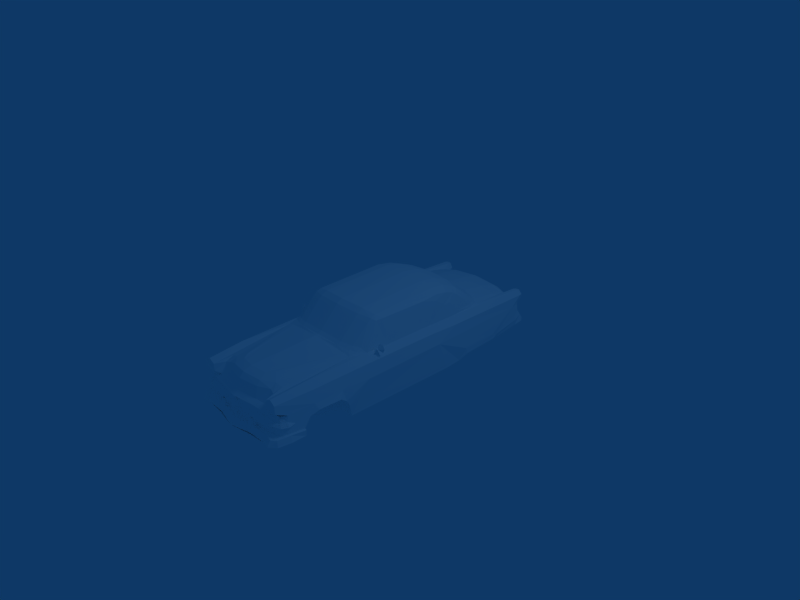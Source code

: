 # Source: 53-ford.blend  (saved by Blender 2.48.1; exported with 4.5.12 LTS)
import bpy
from mathutils import Matrix  # noqa: F401  (used for matrix-valued properties, if any)

bpy.ops.wm.read_factory_settings(use_empty=True)
scene = bpy.context.scene
scene.name = 'Scene'

# ---- collections
col_collection_1 = bpy.data.collections.new('Collection 1'); scene.collection.children.link(col_collection_1)

# ---- materials (node trees are filled in below, after node groups)
mat_material_1 = bpy.data.materials.new('Material#1')
mat_material_1.alpha_threshold = 0.0
mat_material_1.diffuse_color = (1.0, 1.0, 1.0, 1.0)
mat_material_1.roughness = 0.5
mat_material_1.line_color = (0.0, 0.0, 0.0, 1.0)

# ---- material node trees

# ---- world
world_world = bpy.data.worlds.new('World'); scene.world = world_world
world_world.color = (0.05656, 0.2208, 0.4)
world_world.use_sun_shadow = False
world_world.sun_shadow_jitter_overblur = 0.0
world_world.cycles.sampling_method = 'MANUAL'
world_world.cycles.sample_map_resolution = 256

# ---- cameras
cam_camera = bpy.data.cameras.new('Camera')
cam_camera.passepartout_alpha = 0.2
cam_camera.clip_end = 100.0
cam_camera.lens = 35.0
cam_camera.ortho_scale = 7.314
cam_camera.show_passepartout = False
cam_camera.show_safe_areas = True
cam_camera.dof.focus_distance = 0.0
cam_camera.dof.aperture_fstop = 128.0

# ---- lights
light_spot = bpy.data.lights.new('Spot', 'POINT')
light_spot.transmission_factor = 0.0
light_spot.cutoff_distance = 30.0
light_spot.energy = 100.0
light_spot.shadow_buffer_clip_start = 1.001
light_spot.shadow_soft_size = 1.0
light_spot.shadow_maximum_resolution = 0.006
light_spot.use_absolute_resolution = True
light_spot.cycles.use_multiple_importance_sampling = False

# ---- meshes
me_body_prm0_material_1 = bpy.data.meshes.new('body.prm0_Material#1')
me_body_prm0_material_1.from_pydata([(0.1308, 1.32, -0.6098), (0.06912, 1.329, -0.688), (0.03623, 1.146, -0.6099), (0.1308, 1.32, -0.6098), (0.03623, 1.146, -0.5863), (0.1308, 1.32, -0.5863), (0.1308, 1.32, -0.5863), (0.06912, 1.389, -0.6277), (0.1308, 1.32, -0.6098), (0.06912, 1.389, -0.5863), (-0.03939, 1.146, -0.6099), (-0.07229, 1.329, -0.688), (-0.03939, 1.146, -0.5863), (-0.07229, 1.389, -0.6277), (-0.07229, 1.389, -0.5863), (-0.07229, 1.329, -0.688), (0.06912, 1.329, -0.688), (-0.134, 1.32, -0.6098), (-0.134, 1.32, -0.5863), (-0.134, 1.32, -0.6098), (-0.134, 1.32, -0.5863), (-0.134, 1.32, -0.6098), (0.7384, -0.4489, 0.176), (0.6337, -0.559, 0.5309), (0.6457, -0.4392, 0.5336), (0.7229, -0.8147, 0.1865), (0.6337, -0.559, 0.5309), (0.579, -0.6509, 0.5163), (0.5806, -0.5983, 0.5619), (0.6337, -0.559, 0.5309), (0.7229, -0.8147, 0.1865), (0.6479, -0.8495, 0.2458), (0.3859, -0.6629, 0.5874), (0.3853, -0.7147, 0.5412), (4.61e-07, -0.6995, 0.6109), (3.653e-07, -0.7409, 0.5697), (0.6479, -0.8495, 0.2458), (0.5551, -0.9143, 0.2609), (0.579, -0.6509, 0.5163), (0.5551, -0.9143, 0.2609), (0.3853, -0.7147, 0.5412), (0.3828, -0.9696, 0.2798), (0.3853, -0.7147, 0.5412), (0.3828, -0.9696, 0.2798), (3.653e-07, -0.7409, 0.5697), (3.092e-07, -0.9939, 0.3049), (3.653e-07, -0.7409, 0.5697), (0.6518, -0.9232, 0.2096), (0.5551, -0.9143, 0.2609), (0.5551, -0.9739, 0.2254), (0.3828, -0.9696, 0.2798), (0.3834, -1.022, 0.2463), (4.506e-08, -1.049, 0.2727), (3.092e-07, -0.9939, 0.3049), (-0.6337, -0.559, 0.5309), (-0.7384, -0.4489, 0.176), (-0.6457, -0.4392, 0.5336), (-0.7229, -0.8147, 0.1865), (-0.7384, -0.4489, 0.176), (-0.6337, -0.559, 0.5309), (-0.5806, -0.5983, 0.5619), (-0.579, -0.6509, 0.5163), (-0.7229, -0.8147, 0.1865), (-0.6479, -0.8495, 0.2458), (-0.3859, -0.6629, 0.5874), (-0.3853, -0.7147, 0.5412), (-0.579, -0.6509, 0.5163), (-0.5551, -0.9143, 0.2609), (-0.6479, -0.8495, 0.2458), (-0.3853, -0.7147, 0.5412), (-0.579, -0.6509, 0.5163), (-0.3828, -0.9696, 0.2798), (-0.5551, -0.9143, 0.2609), (3.653e-07, -0.7409, 0.5697), (-0.3853, -0.7147, 0.5412), (-0.3828, -0.9696, 0.2798), (-0.6518, -0.9232, 0.2096), (-0.5551, -0.9143, 0.2609), (-0.5551, -0.9739, 0.2254), (-0.3828, -0.9696, 0.2798), (-0.3834, -1.022, 0.2463), (0.08923, -0.7253, 0.458), (-0.08914, -0.7253, 0.5059), (-0.08914, -0.7253, 0.458), (0.08923, -0.7253, 0.5059), (0.00705, -0.7253, 0.5026), (-0.006595, -0.7253, 0.5803), (-0.006595, -0.7253, 0.5026), (0.00705, -0.7253, 0.5803), (-0.006595, -0.7253, 0.5803), (0.359, 1.49, 0.1867), (2.672e-06, 1.858, 0.1753), (0.3734, 1.844, 0.1512), (2.011e-06, 1.503, 0.2099), (0.6045, 1.834, 0.104), (0.6187, 1.416, 0.1513), (3.031e-06, 2.116, 0.1237), (0.4022, 2.104, 0.09181), (0.5975, 2.083, 0.04576), (3.031e-06, 2.116, 0.1237), (0.4142, 2.188, 0.03731), (0.4022, 2.104, 0.09181), (2.924e-06, 2.204, 0.06902), (0.5969, 2.164, -0.01496), (0.5975, 2.083, 0.04576), (0.4248, 2.259, -0.1766), (2.96e-06, 2.287, -0.1745), (0.6125, 2.194, -0.1563), (2.769e-06, 2.322, -0.353), (0.4509, 2.302, -0.3527), (0.4584, 2.356, -0.3722), (0.6192, 2.269, -0.3331), (0.5605, 2.338, -0.3726), (0.7227, 2.372, -0.3681), (0.6125, 2.194, -0.1563), (0.6406, 2.19, -0.09002), (0.5969, 2.164, -0.01496), (0.6581, 1.864, 0.08069), (0.6442, 2.102, 0.0413), (0.7067, 1.328, 0.1438), (0.6931, 2.242, 0.07891), (0.7655, 2.24, 0.08366), (0.7354, 1.209, 0.1471), (0.6475, 2.242, -0.01489), (0.7529, 0.8073, 0.1552), (0.8359, 2.067, -0.1314), (0.8282, 2.242, 0.01267), (0.7979, 2.229, -0.09835), (0.8436, 0.7655, 0.05341), (0.8702, 0.4132, -0.1181), (0.8277, 2.157, -0.3938), (0.7843, 2.263, -0.2864), (0.7863, 2.316, -0.3674), (0.8254, 2.126, -0.3083), (0.7127, 2.315, -0.2829), (0.7227, 2.372, -0.3681), (0.7168, 2.261, -0.1585), (0.7933, 2.226, -0.1574), (0.8314, 1.708, -0.4694), (0.8511, 1.6, -0.4145), (0.7908, 1.739, -0.5554), (0.7999, 2.196, -0.5008), (0.6192, 2.269, -0.3331), (0.6125, 2.194, -0.1563), (0.8353, 0.3063, 0.0731), (0.7384, -0.4489, 0.176), (0.7483, 0.2955, 0.1703), (0.8278, -0.8914, 0.09219), (0.8616, -0.8969, -0.117), (0.7818, -1.159, -0.6129), (0.8241, 0.6129, -0.6134), (0.8548, -1.346, -0.103), (0.7084, -1.8, 0.1757), (0.8095, -1.772, 0.08456), (0.8449, -1.782, -0.09644), (0.8684, -1.298, -0.2768), (0.8862, -1.396, -0.1978), (0.8487, -1.234, -0.3864), (0.8701, -1.74, -0.1957), (0.8455, -1.865, -0.2491), (0.813, -2.069, -0.265), (0.7985, -2.158, -0.1194), (0.7966, -2.18, -0.2068), (0.8478, -2.18, -0.2582), (0.7966, -2.18, -0.2068), (0.813, -2.069, -0.265), (0.7907, -2.179, -0.3068), (0.7694, -2.326, -0.0393), (0.7341, -2.24, -0.1257), (0.7985, -2.158, -0.1194), (0.7341, -2.24, -0.1257), (0.7694, -2.326, -0.0393), (0.6476, -1.052, 0.1822), (0.6518, -0.9232, 0.2096), (0.7229, -0.8147, 0.1865), (0.7084, -1.8, 0.1757), (0.5943, -2.326, 0.08592), (0.5308, -2.175, 0.08278), (0.5511, -2.044, 0.1253), (-1.084e-06, -2.349, -0.02516), (0.3146, -2.366, -0.0883), (-9.406e-07, -2.425, -0.07802), (0.3092, -2.289, -0.04502), (0.5155, -2.254, -0.06066), (0.6486, -2.303, -0.1321), (0.5937, -2.326, -0.01777), (0.5155, -2.254, -0.06066), (0.6487, -2.288, -0.2016), (0.3118, -2.341, -0.1785), (0.7679, -2.255, -0.3074), (0.8108, -2.286, -0.2484), (0.732, -2.458, -0.4777), (0.8016, -2.352, -0.3968), (0.821, -2.363, -0.4886), (0.7332, -2.408, -0.3946), (0.8312, -2.17, -0.3951), (0.8565, -2.17, -0.4881), (0.754, -2.273, -0.3869), (0.8072, -2.169, -0.3845), (0.7696, -2.262, -0.2057), (0.8557, -1.956, -0.4892), (0.8682, -1.956, -0.3998), (0.8421, -1.955, -0.3842), (0.8421, -1.955, -0.3842), (0.8072, -2.169, -0.3845), (0.7529, 0.8073, 0.1552), (0.7655, 2.24, 0.08366), (0.4872, 2.433, -0.4885), (0.5307, 2.431, -0.2604), (0.4895, 2.431, -0.2611), (0.5311, 2.435, -0.4881), (3.388e-06, 2.46, -0.3652), (0.6931, 2.242, 0.07891), (0.7615, 2.296, 0.07006), (0.7655, 2.24, 0.08366), (0.7004, 2.296, 0.06494), (0.817, 2.296, 0.009503), (0.8282, 2.242, 0.01267), (0.7889, 2.296, -0.07469), (0.7979, 2.229, -0.09835), (0.7013, 2.296, -0.07678), (0.7052, 2.242, -0.1062), (0.6605, 2.296, -0.01319), (0.6475, 2.242, -0.01489), (0.7052, 2.242, -0.1062), (0.6406, 2.19, -0.09002), (0.7907, -2.179, -0.3068), (0.6717, -2.298, -0.09011), (0.7341, -2.24, -0.1257), (0.7083, -2.272, -0.141), (0.6717, -2.298, -0.09011), (0.6717, -2.298, -0.09011), (0.6873, -2.326, 0.1336), (0.7686, -2.326, 0.07795), (0.5943, -2.326, 0.08592), (0.5937, -2.326, -0.01777), (0.7694, -2.326, -0.0393), (0.2752, -2.401, -0.3853), (-8.568e-07, -2.362, -0.3832), (0.2757, -2.356, -0.3829), (-1.011e-06, -2.465, -0.3922), (0.2972, -2.411, -0.267), (0.2936, -2.451, -0.4749), (0.3564, -2.4, -0.3873), (0.3393, -2.442, -0.4745), (0.3383, -2.411, -0.2662), (0.3587, -2.338, -0.3833), (0.6504, -2.317, -0.3801), (0.636, -2.385, -0.3901), (-8.927e-07, -2.513, -0.4821), (0.6359, -2.43, -0.4761), (0.3383, -2.383, -0.2777), (0.3383, -2.411, -0.2662), (0.2972, -2.383, -0.2784), (0.3383, -2.383, -0.2777), (0.2972, -2.411, -0.267), (0.2972, -2.383, -0.2784), (0.2972, -2.383, -0.2784), (0.7686, -2.326, 0.07795), (0.6873, -2.326, 0.1336), (0.6873, -2.326, 0.1336), (0.6475, 2.242, -0.01489), (-8.393e-07, -2.363, -0.2945), (0.6504, -2.317, -0.2916), (0.6487, -2.371, -0.2297), (0.3118, -2.403, -0.2254), (0.05284, -2.364, -0.1322), (0.08065, -2.365, -0.2158), (0.03529, -2.363, -0.2624), (0.06692, -2.363, -0.1727), (0.03444, -2.43, -0.1528), (0.05238, -2.43, -0.2145), (-1.118e-06, -2.467, -0.2061), (-8.983e-07, -2.43, -0.2719), (-0.359, 1.49, 0.1867), (-0.3734, 1.844, 0.1512), (-0.6045, 1.834, 0.104), (-0.6187, 1.416, 0.1513), (-0.4022, 2.104, 0.09181), (-0.5975, 2.083, 0.04576), (-0.4142, 2.188, 0.03731), (-0.4022, 2.104, 0.09181), (-0.5969, 2.164, -0.01496), (-0.5975, 2.083, 0.04576), (-0.4248, 2.259, -0.1766), (-0.6125, 2.194, -0.1563), (-0.4509, 2.302, -0.3527), (-0.6191, 2.269, -0.3331), (-0.4584, 2.356, -0.3722), (-0.5605, 2.338, -0.3726), (-0.7227, 2.372, -0.3681), (-0.5969, 2.164, -0.01496), (-0.6406, 2.19, -0.09002), (-0.6125, 2.194, -0.1563), (-0.6581, 1.864, 0.08069), (-0.6441, 2.102, 0.0413), (-0.7067, 1.328, 0.1438), (-0.693, 2.242, 0.07891), (-0.7655, 2.24, 0.08366), (-0.7354, 1.209, 0.1471), (-0.6475, 2.242, -0.01489), (-0.7529, 0.8073, 0.1552), (-0.7979, 2.229, -0.09835), (-0.8282, 2.242, 0.01267), (-0.8359, 2.067, -0.1314), (-0.8436, 0.7655, 0.05341), (-0.8702, 0.4132, -0.1181), (-0.7843, 2.263, -0.2864), (-0.8277, 2.157, -0.3938), (-0.7863, 2.316, -0.3674), (-0.8254, 2.126, -0.3083), (-0.7127, 2.315, -0.2829), (-0.7227, 2.372, -0.3681), (-0.7168, 2.261, -0.1585), (-0.7933, 2.226, -0.1574), (-0.8314, 1.708, -0.4694), (-0.8511, 1.6, -0.4145), (-0.7908, 1.739, -0.5554), (-0.7999, 2.196, -0.5008), (-0.8353, 0.3063, 0.0731), (-0.6191, 2.269, -0.3331), (-0.6125, 2.194, -0.1563), (-0.7384, -0.4489, 0.176), (-0.7483, 0.2955, 0.1703), (-0.8278, -0.8913, 0.09219), (-0.8616, -0.8969, -0.117), (-0.7818, -1.159, -0.6129), (-0.8241, 0.6129, -0.6134), (-0.8548, -1.346, -0.103), (-0.7084, -1.8, 0.1757), (-0.8095, -1.772, 0.08456), (-0.8449, -1.782, -0.09644), (-0.8684, -1.298, -0.2768), (-0.8862, -1.396, -0.1978), (-0.8487, -1.234, -0.3864), (-0.8701, -1.74, -0.1957), (-0.8455, -1.865, -0.2491), (-0.813, -2.069, -0.265), (-0.7985, -2.158, -0.1194), (-0.7966, -2.18, -0.2068), (-0.813, -2.069, -0.265), (-0.7966, -2.18, -0.2068), (-0.8478, -2.18, -0.2582), (-0.7907, -2.179, -0.3068), (-0.7985, -2.158, -0.1194), (-0.7341, -2.24, -0.1257), (-0.7694, -2.326, -0.0393), (-0.7694, -2.326, -0.0393), (-0.7341, -2.24, -0.1257), (-0.7229, -0.8147, 0.1865), (-0.6518, -0.9232, 0.2096), (-0.6476, -1.052, 0.1822), (-0.7084, -1.8, 0.1757), (-0.5943, -2.326, 0.08592), (-0.5511, -2.044, 0.1253), (-0.5308, -2.175, 0.08278), (-0.3146, -2.366, -0.0883), (-0.3092, -2.289, -0.04502), (-0.5155, -2.254, -0.06066), (-0.6486, -2.303, -0.1321), (-0.5155, -2.254, -0.06066), (-0.5937, -2.326, -0.01777), (-0.6487, -2.288, -0.2016), (-0.3118, -2.341, -0.1785), (-0.7679, -2.255, -0.3074), (-0.8108, -2.286, -0.2484), (-0.732, -2.458, -0.4777), (-0.8016, -2.352, -0.3968), (-0.7332, -2.408, -0.3946), (-0.821, -2.363, -0.4886), (-0.8312, -2.17, -0.3951), (-0.8565, -2.17, -0.4881), (-0.754, -2.273, -0.3869), (-0.8072, -2.169, -0.3845), (-0.7696, -2.262, -0.2057), (-0.8557, -1.956, -0.4892), (-0.8682, -1.956, -0.3998), (-0.8421, -1.955, -0.3842), (-0.8421, -1.955, -0.3842), (-0.8072, -2.169, -0.3845), (-0.7529, 0.8073, 0.1552), (-0.7655, 2.24, 0.08366), (-0.4872, 2.433, -0.4885), (-0.5307, 2.431, -0.2604), (-0.5311, 2.435, -0.4881), (-0.4895, 2.431, -0.2611), (-0.693, 2.242, 0.07891), (-0.7615, 2.296, 0.07006), (-0.7003, 2.296, 0.06494), (-0.7655, 2.24, 0.08366), (-0.817, 2.296, 0.009503), (-0.8282, 2.242, 0.01267), (-0.7889, 2.296, -0.07469), (-0.7979, 2.229, -0.09835), (-0.7013, 2.296, -0.07678), (-0.7052, 2.242, -0.1062), (-0.6605, 2.296, -0.01319), (-0.6475, 2.242, -0.01489), (-0.7052, 2.242, -0.1062), (-0.6406, 2.19, -0.09002), (-0.7907, -2.179, -0.3068), (-0.6717, -2.298, -0.09011), (-0.7341, -2.24, -0.1257), (-0.7083, -2.272, -0.141), (-0.6717, -2.298, -0.09011), (-0.6717, -2.298, -0.09011), (-0.5943, -2.326, 0.08592), (-0.7686, -2.326, 0.07795), (-0.6873, -2.326, 0.1336), (-0.5937, -2.326, -0.01777), (-0.7694, -2.326, -0.0393), (-0.2752, -2.401, -0.3853), (-0.2757, -2.356, -0.3829), (-0.2936, -2.451, -0.4749), (-0.2972, -2.411, -0.267), (-0.3383, -2.411, -0.2662), (-0.3393, -2.442, -0.4745), (-0.3564, -2.4, -0.3873), (-0.3587, -2.338, -0.3833), (-0.6504, -2.317, -0.3801), (-0.636, -2.385, -0.3901), (-0.6359, -2.43, -0.4761), (-0.3383, -2.383, -0.2777), (-0.3383, -2.411, -0.2662), (-0.2972, -2.383, -0.2784), (-0.2972, -2.411, -0.267), (-0.3383, -2.383, -0.2777), (-0.2972, -2.383, -0.2784), (-0.2972, -2.383, -0.2784), (-0.6873, -2.326, 0.1336), (-0.7686, -2.326, 0.07795), (-0.6873, -2.326, 0.1336), (-0.6475, 2.242, -0.01489), (-0.6504, -2.317, -0.2916), (-0.6487, -2.371, -0.2297), (-0.3118, -2.403, -0.2254), (-0.05284, -2.364, -0.1322), (-0.08065, -2.365, -0.2159), (-0.03529, -2.363, -0.2624), (-0.06692, -2.363, -0.1727), (-0.05238, -2.43, -0.2145), (-0.03444, -2.43, -0.1528), (-0.5576, -1.159, -0.6129), (0.5576, -1.956, -0.4892), (0.5576, -1.159, -0.6129), (-0.5576, -1.956, -0.4892), (0.5576, 0.9073, -0.6141), (-0.5576, 1.739, -0.5554), (-0.5576, 0.9073, -0.6141), (0.5576, 1.739, -0.5554), (0.7818, -1.159, -0.6129), (0.8042, 0.9073, -0.6141), (-0.8042, 0.9073, -0.6141), (-0.7818, -1.159, -0.6129), (-8.927e-07, -2.513, -0.4821), (0.6359, -2.43, -0.4761), (-0.6359, -2.43, -0.4761), (0.821, -2.363, -0.4886), (0.8565, -2.17, -0.4881), (0.8557, -1.956, -0.4892), (-0.821, -2.363, -0.4886), (-0.8565, -2.17, -0.4881), (-0.8557, -1.956, -0.4892), (0.732, -2.458, -0.4777), (-0.732, -2.458, -0.4777), (2.987e-06, 2.513, -0.4884), (-0.4872, 2.433, -0.4885), (0.4872, 2.433, -0.4885), (-0.733, 2.449, -0.4884), (0.733, 2.449, -0.4884), (0.7935, 2.362, -0.4903), (0.7999, 2.196, -0.5008), (0.7908, 1.739, -0.5554), (-0.7935, 2.362, -0.4903), (-0.7999, 2.196, -0.5008), (-0.7908, 1.739, -0.5554), (0.8042, 0.9073, -0.6141), (0.8663, 0.9869, -0.4123), (-0.8042, 0.9073, -0.6141), (-0.8663, 0.9869, -0.4123), (0.8277, 2.157, -0.3938), (0.7863, 2.316, -0.3674), (0.7999, 2.196, -0.5008), (0.7935, 2.362, -0.4903), (0.733, 2.449, -0.4884), (0.5311, 2.435, -0.4881), (0.5097, 2.385, -0.253), (0.5605, 2.338, -0.3726), (0.4584, 2.356, -0.3722), (2.987e-06, 2.513, -0.4884), (0.4872, 2.433, -0.4885), (-0.4872, 2.433, -0.4885), (-0.5311, 2.435, -0.4881), (-0.733, 2.449, -0.4884), (-0.5097, 2.385, -0.253), (-0.4584, 2.356, -0.3722), (-0.5605, 2.338, -0.3726), (-0.7935, 2.362, -0.4903), (-0.7863, 2.316, -0.3674), (-0.7999, 2.196, -0.5008), (-0.8277, 2.157, -0.3938), (4.506e-08, -1.049, 0.2727), (0.3834, -1.022, 0.2463), (1.537e-07, -1.087, 0.2709), (-0.3834, -1.022, 0.2463), (0.5456, -1.048, 0.2003), (-0.5456, -1.048, 0.2003), (-0.5551, -0.9739, 0.2254), (0.5551, -0.9739, 0.2254), (0.8365, 1.635, -0.5159), (0.8584, 1.027, -0.517), (-0.8365, 1.635, -0.5159), (-0.8584, 1.027, -0.517), (0.7818, -1.159, -0.6129), (0.5576, -1.234, -0.3864), (0.8487, -1.234, -0.3864), (0.5576, -1.159, -0.6129), (0.5576, -1.234, -0.3864), (0.8487, -1.234, -0.3864), (0.5576, -1.298, -0.2768), (0.8684, -1.298, -0.2768), (0.5576, -1.298, -0.2768), (0.8684, -1.298, -0.2768), (0.5576, -1.396, -0.1978), (0.8862, -1.396, -0.1978), (0.5576, -1.396, -0.1978), (0.5576, -1.396, -0.1978), (0.8701, -1.74, -0.1957), (0.5576, -1.74, -0.1957), (0.8701, -1.74, -0.1957), (0.8701, -1.74, -0.1957), (0.5576, -1.865, -0.2491), (0.8455, -1.865, -0.2491), (0.5576, -1.865, -0.2491), (0.8455, -1.865, -0.2491), (0.5576, -1.955, -0.3842), (0.8421, -1.955, -0.3842), (0.5576, -1.955, -0.3842), (0.5576, -1.298, -0.2768), (0.5576, -1.74, -0.1957), (0.5576, -1.234, -0.3864), (0.8663, 0.9869, -0.4123), (0.5576, 0.9073, -0.6141), (0.8042, 0.9073, -0.6141), (0.5576, 0.9869, -0.4123), (0.5576, 0.9073, -0.6141), (0.5576, 1.6, -0.4145), (0.8663, 0.9869, -0.4123), (0.8511, 1.6, -0.4145), (0.8663, 0.9869, -0.4123), (0.5576, 1.708, -0.4694), (0.8511, 1.6, -0.4145), (0.8314, 1.708, -0.4694), (0.5576, 1.6, -0.4145), (0.8314, 1.708, -0.4694), (0.5576, 1.739, -0.5554), (0.5576, 1.708, -0.4694), (0.7908, 1.739, -0.5554), (0.5576, 1.739, -0.5554), (0.5576, 1.6, -0.4145), (0.5576, 0.9869, -0.4123), (-0.7818, -1.159, -0.6129), (-0.5576, -1.234, -0.3864), (-0.5576, -1.159, -0.6129), (-0.8487, -1.234, -0.3864), (-0.5576, -1.234, -0.3864), (-0.5576, -1.298, -0.2768), (-0.8684, -1.298, -0.2768), (-0.8487, -1.234, -0.3864), (-0.5576, -1.396, -0.1978), (-0.8684, -1.298, -0.2768), (-0.8862, -1.396, -0.1978), (-0.5576, -1.298, -0.2768), (-0.8701, -1.74, -0.1957), (-0.5576, -1.396, -0.1978), (-0.5576, -1.74, -0.1957), (-0.5576, -1.396, -0.1978), (-0.5576, -1.865, -0.2491), (-0.5576, -1.74, -0.1957), (-0.8455, -1.865, -0.2491), (-0.5576, -1.865, -0.2491), (-0.8455, -1.865, -0.2491), (-0.5576, -1.955, -0.3842), (-0.8421, -1.955, -0.3842), (-0.5576, -1.955, -0.3842), (-0.5576, -1.74, -0.1957), (-0.5576, -1.298, -0.2768), (-0.5576, -1.865, -0.2491), (-0.8663, 0.9869, -0.4123), (-0.5576, 0.9073, -0.6141), (-0.5576, 0.9869, -0.4123), (-0.8042, 0.9073, -0.6141), (-0.5576, 0.9073, -0.6141), (-0.5576, 1.6, -0.4145), (-0.8511, 1.6, -0.4145), (-0.5576, 0.9869, -0.4123), (-0.5576, 1.6, -0.4145), (-0.8511, 1.6, -0.4145), (-0.5576, 1.708, -0.4694), (-0.8314, 1.708, -0.4694), (-0.5576, 1.708, -0.4694), (-0.8314, 1.708, -0.4694), (-0.5576, 1.739, -0.5554), (-0.7908, 1.739, -0.5554), (-0.5576, 1.739, -0.5554), (-0.5576, 0.9869, -0.4123), (-0.5576, 1.708, -0.4694), (0.8421, -1.955, -0.3842), (0.8557, -1.956, -0.4892), (0.8682, -1.956, -0.3998), (0.5576, -1.956, -0.4892), (0.8557, -1.956, -0.4892), (0.5576, -1.956, -0.4892), (0.5576, -1.159, -0.6129), (-0.5576, -1.234, -0.3864), (-0.5576, -1.956, -0.4892), (-0.5576, -1.956, -0.4892), (-0.5576, -1.956, -0.4892), (-0.8557, -1.956, -0.4892), (-0.8421, -1.955, -0.3842), (-0.8421, -1.955, -0.3842), (-0.8682, -1.956, -0.3998), (0.4407, -2.06, 0.1535), (0.3152, -1.968, 0.2158), (0.2368, -2.071, 0.216), (0.2759, -2.19, 0.1703), (-0.0008461, -2.244, 0.1997), (-0.0008458, -2.121, 0.2383), (0.283, -2.245, 0.1098), (-0.0008458, -2.306, 0.1293), (0.4543, -2.153, 0.1034), (0.283, -2.245, 0.1098), (-0.0008458, -2.306, 0.1293), (0.4543, -2.153, 0.1034), (-0.4424, -2.06, 0.1535), (-0.3169, -1.968, 0.2158), (-0.2385, -2.071, 0.216), (-0.2776, -2.19, 0.1703), (-0.2847, -2.245, 0.1098), (-0.456, -2.153, 0.1034), (-0.2847, -2.245, 0.1098), (-0.456, -2.153, 0.1034), (1.537e-07, -1.087, 0.2709), (0.4582, -1.191, -0.6052), (-0.4591, -1.191, -0.6052), (-0.5456, -1.048, 0.2003), (1.537e-07, -1.087, 0.2709), (-0.4591, -1.191, -0.6052), (1.537e-07, -1.087, 0.2709), (0.5456, -1.048, 0.2003), (0.4582, -1.191, -0.6052), (0.5456, -1.048, 0.2003), (0.6476, -1.052, 0.1822), (0.4582, -1.191, -0.6052), (-0.6476, -1.052, 0.1822), (-0.5456, -1.048, 0.2003), (-0.4591, -1.191, -0.6052), (-0.6476, -1.052, 0.1822), (-0.4591, -1.191, -0.6052), (-0.5511, -2.044, 0.1253), (-0.4591, -1.191, -0.6052), (-0.4591, -1.934, -0.489), (-0.5511, -2.044, 0.1253), (-0.4591, -1.934, -0.489), (-0.5308, -2.175, 0.08278), (-0.5511, -2.044, 0.1253), (0.4582, -1.191, -0.6052), (0.5511, -2.044, 0.1253), (0.4582, -1.934, -0.489), (0.4582, -1.191, -0.6052), (0.6476, -1.052, 0.1822), (0.5511, -2.044, 0.1253), (0.4582, -1.934, -0.489), (0.5511, -2.044, 0.1253), (0.5308, -2.175, 0.08278), (-0.5308, -2.175, 0.08278), (-0.4591, -1.934, -0.489), (-0.5155, -2.254, -0.06066), (0.5308, -2.175, 0.08278), (0.5155, -2.254, -0.06066), (0.4582, -1.934, -0.489), (0.4582, -1.934, -0.489), (0.5155, -2.254, -0.06066), (0.3092, -2.289, -0.04502), (0.4582, -1.934, -0.489), (0.3092, -2.289, -0.04502), (-1.113e-06, -2.349, -0.02516), (-0.4591, -1.934, -0.489), (-0.3092, -2.289, -0.04502), (-0.5155, -2.254, -0.06066), (-0.4591, -1.934, -0.489), (-1.113e-06, -2.349, -0.02516), (-0.3092, -2.289, -0.04502), (-0.4591, -1.934, -0.489), (0.4582, -1.934, -0.489), (-1.113e-06, -2.349, -0.02516), (0.8203, -0.6976, 0.2235), (0.7633, -0.6791, 0.1453), (0.7633, -0.745, 0.1453), (0.8201, -0.6415, 0.2234), (0.8832, -0.6415, 0.2234), (0.8516, -0.6415, 0.2793), (0.8516, -0.6415, 0.2793), (0.7886, -0.6415, 0.2793), (0.7886, -0.6415, 0.2793), (0.7571, -0.6415, 0.2234), (0.7571, -0.6415, 0.2234), (0.7886, -0.6415, 0.1675), (0.7886, -0.6415, 0.1675), (0.8516, -0.6415, 0.1675), (0.8516, -0.6415, 0.1675), (0.8832, -0.6415, 0.2234), (0.8832, -0.6415, 0.2234), (0.8201, -0.6977, 0.2234), (0.8516, -0.6415, 0.2793), (0.8516, -0.6415, 0.2793), (0.7886, -0.6415, 0.2793), (0.7886, -0.6415, 0.2793), (0.7571, -0.6415, 0.2234), (0.7571, -0.6415, 0.2234), (0.7886, -0.6415, 0.1675), (0.7886, -0.6415, 0.1675), (0.8516, -0.6415, 0.1675), (0.8516, -0.6415, 0.1675), (0.8832, -0.6415, 0.2234), (-0.7605, -0.6791, 0.1453), (-0.8176, -0.6976, 0.2235), (-0.7605, -0.745, 0.1453), (-0.8489, -0.6415, 0.2793), (-0.8804, -0.6415, 0.2234), (-0.8174, -0.6415, 0.2234), (-0.7859, -0.6415, 0.2793), (-0.8489, -0.6415, 0.2793), (-0.7543, -0.6415, 0.2234), (-0.7859, -0.6415, 0.2793), (-0.7859, -0.6415, 0.1675), (-0.7543, -0.6415, 0.2234), (-0.8489, -0.6415, 0.1675), (-0.7859, -0.6415, 0.1675), (-0.8804, -0.6415, 0.2234), (-0.8489, -0.6415, 0.1675), (-0.8489, -0.6415, 0.2793), (-0.8174, -0.6977, 0.2234), (-0.8804, -0.6415, 0.2234), (-0.7859, -0.6415, 0.2793), (-0.8489, -0.6415, 0.2793), (-0.7543, -0.6415, 0.2234), (-0.7859, -0.6415, 0.2793), (-0.7859, -0.6415, 0.1675), (-0.7543, -0.6415, 0.2234), (-0.8489, -0.6415, 0.1675), (-0.7859, -0.6415, 0.1675), (-0.8804, -0.6415, 0.2234), (-0.8489, -0.6415, 0.1675), (0.6457, -0.4392, 0.5336), (0.7483, 0.2955, 0.1703), (0.7384, -0.4489, 0.176), (0.6642, 0.2907, 0.5313), (-0.7483, 0.2955, 0.1703), (-0.6457, -0.4392, 0.5336), (-0.7384, -0.4489, 0.176), (-0.6457, -0.4392, 0.5336), (-0.7483, 0.2955, 0.1703), (-0.6642, 0.2907, 0.5313), (1.377e-06, 0.555, 0.688), (0.3763, -0.5703, 0.6353), (4.638e-07, -0.6087, 0.6568), (0.3742, 0.5518, 0.6638), (0.5703, -0.5248, 0.5908), (0.5658, 0.5537, 0.6193), (0.3685, 0.8052, 0.6194), (1.79e-06, 0.8069, 0.645), (0.5529, 0.7889, 0.5818), (0.651, 0.763, 0.5051), (0.6527, 0.561, 0.5396), (0.3634, 0.9971, 0.5431), (1.709e-06, 1.015, 0.5664), (0.5616, 0.9586, 0.5089), (0.6508, 0.8972, 0.4568), (0.6642, 0.2907, 0.5313), (0.6457, -0.4392, 0.5336), (0.6849, 0.5267, 0.459), (0.7024, 0.6611, 0.3565), (0.701, 0.7861, 0.3513), (0.701, 0.7861, 0.3513), (0.7529, 0.8073, 0.1552), (0.7024, 0.6611, 0.3565), (0.7132, 0.8353, 0.3005), (0.7374, 0.9092, 0.1947), (0.6508, 0.8972, 0.4568), (0.6603, 0.961, 0.4122), (0.5616, 0.9586, 0.5089), (0.5846, 1.03, 0.4672), (0.3634, 0.9971, 0.5431), (0.3641, 1.07, 0.5101), (1.709e-06, 1.015, 0.5664), (2.142e-06, 1.081, 0.5344), (2.142e-06, 1.081, 0.5344), (0.3566, 1.452, 0.2177), (0.3641, 1.07, 0.5101), (2.236e-06, 1.461, 0.2408), (0.3566, 1.452, 0.2177), (0.3641, 1.07, 0.5101), (0.6128, 1.378, 0.1845), (0.5846, 1.03, 0.4672), (0.6128, 1.378, 0.1845), (0.6128, 1.378, 0.1845), (0.6834, 1.312, 0.1758), (0.6603, 0.961, 0.4122), (0.5846, 1.03, 0.4672), (0.6834, 1.312, 0.1758), (0.6834, 1.312, 0.1758), (0.7117, 1.208, 0.1803), (0.6603, 0.961, 0.4122), (0.6603, 0.961, 0.4122), (0.7374, 0.9092, 0.1947), (0.7132, 0.8353, 0.3005), (0.7117, 1.208, 0.1803), (0.7374, 0.9092, 0.1947), (0.7354, 1.209, 0.1471), (0.7117, 1.208, 0.1803), (0.3566, 1.452, 0.2177), (0.6187, 1.416, 0.1513), (0.6128, 1.378, 0.1845), (0.359, 1.49, 0.1867), (2.122e-06, 1.503, 0.2099), (2.236e-06, 1.461, 0.2408), (0.7483, 0.2955, 0.1703), (0.6642, 0.2907, 0.5313), (0.6849, 0.5267, 0.459), (0.6849, 0.5267, 0.459), (0.7024, 0.6611, 0.3565), (0.7483, 0.2955, 0.1703), (0.7024, 0.6611, 0.3565), (0.7529, 0.8073, 0.1552), (0.6337, -0.559, 0.5309), (0.5806, -0.5983, 0.5619), (0.3859, -0.6629, 0.5874), (4.61e-07, -0.6995, 0.6109), (0.6834, 1.312, 0.1758), (0.7067, 1.328, 0.1438), (-0.3763, -0.5703, 0.6353), (-0.3742, 0.5518, 0.6638), (-0.5703, -0.5248, 0.5908), (-0.5658, 0.5537, 0.6193), (-0.3685, 0.8052, 0.6194), (-0.5529, 0.7889, 0.5818), (-0.651, 0.763, 0.5051), (-0.6527, 0.561, 0.5396), (-0.3634, 0.9971, 0.5431), (-0.5616, 0.9586, 0.5089), (-0.6508, 0.8972, 0.4568), (-0.6642, 0.2907, 0.5313), (-0.6457, -0.4392, 0.5336), (-0.6849, 0.5267, 0.459), (-0.7024, 0.6611, 0.3565), (-0.701, 0.7861, 0.3513), (-0.7024, 0.6611, 0.3565), (-0.7529, 0.8073, 0.1552), (-0.701, 0.7861, 0.3513), (-0.7132, 0.8353, 0.3005), (-0.7374, 0.9092, 0.1947), (-0.6508, 0.8972, 0.4568), (-0.6603, 0.961, 0.4122), (-0.5616, 0.9586, 0.5089), (-0.5846, 1.03, 0.4672), (-0.3634, 0.9971, 0.5431), (-0.3641, 1.07, 0.5101), (-0.3566, 1.452, 0.2177), (2.236e-06, 1.461, 0.2408), (-0.3641, 1.07, 0.5101), (-0.3566, 1.452, 0.2177), (-0.3641, 1.07, 0.5101), (-0.6128, 1.378, 0.1845), (-0.5846, 1.03, 0.4672), (-0.6128, 1.378, 0.1845), (-0.5846, 1.03, 0.4672), (-0.6834, 1.312, 0.1758), (-0.6834, 1.312, 0.1758), (-0.6603, 0.961, 0.4122), (-0.6603, 0.961, 0.4122), (-0.7117, 1.208, 0.1803), (-0.6834, 1.312, 0.1758), (-0.6603, 0.961, 0.4122), (-0.7374, 0.9092, 0.1947), (-0.7117, 1.208, 0.1803), (-0.7132, 0.8353, 0.3005), (-0.7374, 0.9092, 0.1947), (-0.7354, 1.209, 0.1471), (-0.7117, 1.208, 0.1803), (-0.6187, 1.416, 0.1513), (-0.3566, 1.452, 0.2177), (-0.6128, 1.378, 0.1845), (-0.359, 1.49, 0.1867), (-0.6849, 0.5267, 0.459), (-0.6642, 0.2907, 0.5313), (-0.7483, 0.2955, 0.1703), (-0.7483, 0.2955, 0.1703), (-0.7024, 0.6611, 0.3565), (-0.6849, 0.5267, 0.459), (-0.7529, 0.8073, 0.1552), (-0.7024, 0.6611, 0.3565), (-0.6337, -0.559, 0.5309), (-0.5806, -0.5983, 0.5619), (-0.3859, -0.6629, 0.5874), (-0.6834, 1.312, 0.1758), (-0.7067, 1.328, 0.1438), (0.5064, 2.381, -0.5047), (0.5064, 1.771, -0.4749), (0.4564, 2.363, -0.5288), (0.4664, 1.77, -0.4913), (0.4564, 2.344, -0.5697), (0.4664, 1.771, -0.5229), (0.5064, 2.331, -0.5979), (0.5064, 1.77, -0.5303), (0.5414, 1.771, -0.5229), (0.5514, 2.349, -0.5697), (0.5414, 1.77, -0.4934), (0.5514, 2.369, -0.5288), (0.5064, 2.331, -0.5979), (0.5514, 2.349, -0.5697), (0.4564, 2.344, -0.5697), (0.5514, 2.369, -0.5288), (0.4564, 2.363, -0.5288), (0.5064, 2.381, -0.5047), (-0.5447, 2.379, -0.5003), (-0.5447, 1.769, -0.4705), (-0.5947, 2.361, -0.5244), (-0.5847, 1.768, -0.4869), (-0.5947, 2.342, -0.5653), (-0.5847, 1.769, -0.5185), (-0.5447, 2.328, -0.5935), (-0.5447, 1.774, -0.5259), (-0.5097, 1.769, -0.5185), (-0.4997, 2.347, -0.5653), (-0.5097, 1.768, -0.489), (-0.4997, 2.367, -0.5244), (-0.5447, 2.328, -0.5935), (-0.4997, 2.347, -0.5653), (-0.5947, 2.342, -0.5653), (-0.4997, 2.367, -0.5244), (-0.5947, 2.361, -0.5244), (-0.5447, 2.379, -0.5003)], [], [(0, 2, 1), (3, 5, 4), (6, 8, 7), (6, 7, 9), (1, 2, 10), (1, 10, 11), (2, 4, 12), (2, 12, 10), (9, 7, 13), (9, 13, 14), (7, 16, 15), (7, 15, 13), (11, 10, 17), (10, 12, 18), (10, 18, 17), (14, 13, 19), (14, 19, 20), (13, 15, 21), (8, 16, 7), (22, 24, 23), (22, 26, 25), (27, 29, 28), (30, 29, 27), (30, 27, 31), (27, 28, 32), (27, 32, 33), (33, 32, 34), (33, 34, 35), (36, 38, 37), (39, 38, 40), (39, 42, 41), (43, 42, 44), (43, 46, 45), (31, 47, 30), (47, 31, 48), (47, 48, 49), (49, 48, 50), (49, 50, 51), (50, 53, 52), (50, 52, 51), (54, 56, 55), (54, 58, 57), (59, 61, 60), (61, 59, 62), (61, 62, 63), (64, 60, 61), (64, 61, 65), (34, 64, 65), (34, 65, 35), (66, 68, 67), (69, 70, 67), (69, 72, 71), (73, 74, 71), (73, 75, 45), (76, 63, 62), (77, 63, 76), (77, 76, 78), (79, 77, 78), (79, 78, 80), (52, 53, 79), (52, 79, 80), (81, 83, 82), (81, 82, 84), (85, 87, 86), (85, 89, 88), (90, 92, 91), (90, 91, 93), (90, 95, 94), (90, 94, 92), (92, 97, 96), (92, 96, 91), (92, 94, 98), (92, 98, 97), (99, 101, 100), (99, 100, 102), (101, 104, 103), (101, 103, 100), (102, 100, 105), (102, 105, 106), (105, 100, 103), (105, 103, 107), (105, 109, 108), (105, 108, 106), (110, 109, 111), (110, 111, 112), (111, 113, 112), (109, 105, 107), (109, 107, 111), (114, 116, 115), (98, 94, 117), (98, 117, 118), (95, 119, 117), (95, 117, 94), (117, 119, 120), (119, 122, 121), (119, 121, 120), (118, 117, 120), (123, 118, 120), (124, 121, 122), (125, 127, 126), (125, 126, 128), (125, 128, 129), (130, 132, 131), (130, 131, 133), (132, 135, 134), (132, 134, 131), (131, 134, 136), (131, 136, 137), (133, 131, 137), (133, 137, 125), (138, 133, 125), (125, 139, 138), (133, 138, 130), (140, 141, 130), (140, 130, 138), (135, 142, 134), (142, 143, 136), (142, 136, 134), (144, 146, 145), (144, 145, 147), (148, 129, 144), (148, 144, 147), (147, 145, 30), (129, 148, 149), (129, 149, 150), (147, 151, 148), (147, 30, 152), (147, 152, 153), (151, 147, 153), (154, 151, 153), (155, 148, 151), (151, 156, 155), (148, 155, 157), (148, 157, 149), (151, 154, 158), (151, 158, 156), (154, 159, 158), (160, 159, 154), (160, 154, 161), (162, 160, 161), (163, 165, 164), (165, 163, 166), (167, 169, 168), (161, 171, 170), (172, 174, 173), (172, 175, 174), (175, 172, 176), (177, 176, 178), (176, 172, 178), (179, 181, 180), (179, 180, 182), (183, 182, 180), (183, 180, 184), (185, 177, 186), (176, 177, 185), (180, 188, 187), (180, 187, 184), (163, 190, 189), (163, 189, 166), (191, 193, 192), (191, 192, 194), (195, 192, 193), (195, 193, 196), (197, 192, 195), (197, 195, 198), (197, 194, 192), (163, 164, 199), (163, 199, 190), (195, 196, 200), (195, 200, 201), (195, 201, 202), (195, 202, 198), (203, 159, 160), (203, 160, 204), (128, 205, 146), (128, 146, 144), (205, 128, 126), (205, 126, 206), (171, 161, 154), (207, 209, 208), (207, 208, 210), (127, 125, 137), (108, 109, 110), (108, 110, 211), (116, 98, 118), (116, 118, 123), (212, 214, 213), (212, 213, 215), (214, 217, 216), (214, 216, 213), (217, 219, 218), (217, 218, 216), (219, 221, 220), (219, 220, 218), (221, 223, 222), (221, 222, 220), (223, 212, 215), (223, 215, 222), (213, 216, 215), (215, 216, 218), (218, 222, 215), (218, 220, 222), (224, 127, 137), (224, 137, 136), (143, 225, 224), (143, 224, 136), (160, 226, 204), (198, 166, 189), (198, 189, 197), (170, 162, 161), (171, 227, 170), (228, 199, 164), (183, 184, 229), (183, 229, 230), (230, 229, 228), (228, 229, 199), (185, 186, 231), (232, 234, 233), (234, 235, 233), (233, 235, 236), (235, 230, 236), (237, 239, 238), (237, 238, 240), (237, 242, 241), (243, 245, 244), (246, 245, 243), (247, 246, 243), (247, 243, 248), (237, 240, 249), (237, 249, 242), (245, 241, 242), (245, 242, 244), (248, 243, 244), (248, 244, 250), (191, 194, 248), (191, 248, 250), (246, 251, 245), (252, 254, 253), (252, 256, 255), (237, 241, 239), (241, 257, 239), (152, 259, 258), (152, 258, 153), (153, 258, 154), (154, 258, 171), (175, 176, 260), (229, 184, 187), (229, 187, 199), (224, 225, 261), (123, 115, 116), (239, 257, 262), (239, 262, 238), (246, 247, 263), (246, 263, 251), (194, 197, 247), (194, 247, 248), (197, 189, 263), (197, 263, 247), (188, 265, 264), (188, 264, 187), (199, 187, 264), (199, 264, 190), (189, 190, 264), (189, 264, 263), (265, 257, 251), (251, 263, 264), (251, 264, 265), (181, 266, 180), (257, 265, 267), (257, 267, 268), (188, 269, 267), (188, 267, 265), (188, 180, 266), (188, 266, 269), (270, 272, 271), (272, 273, 271), (273, 262, 268), (271, 273, 268), (268, 262, 257), (271, 268, 267), (269, 266, 270), (269, 270, 271), (269, 271, 267), (274, 93, 91), (274, 91, 275), (276, 277, 274), (276, 274, 275), (275, 91, 96), (275, 96, 278), (275, 278, 279), (275, 279, 276), (99, 102, 280), (99, 280, 281), (281, 280, 282), (281, 282, 283), (102, 106, 284), (102, 284, 280), (282, 280, 284), (282, 284, 285), (284, 106, 108), (284, 108, 286), (287, 286, 288), (287, 288, 289), (290, 287, 289), (285, 284, 286), (285, 286, 287), (291, 293, 292), (294, 276, 279), (294, 279, 295), (277, 276, 294), (277, 294, 296), (296, 294, 297), (298, 299, 296), (298, 296, 297), (294, 295, 297), (295, 300, 297), (298, 301, 299), (302, 304, 303), (305, 303, 304), (305, 304, 306), (307, 309, 308), (307, 308, 310), (309, 307, 311), (309, 311, 312), (307, 314, 313), (307, 313, 311), (310, 304, 314), (310, 314, 307), (310, 315, 304), (316, 304, 315), (315, 310, 308), (308, 318, 317), (308, 317, 315), (319, 305, 306), (320, 312, 311), (313, 321, 320), (313, 320, 311), (322, 323, 319), (322, 319, 324), (319, 306, 325), (319, 325, 324), (322, 324, 62), (306, 327, 326), (306, 326, 325), (328, 324, 325), (324, 330, 329), (324, 329, 62), (324, 328, 330), (328, 331, 330), (325, 332, 328), (333, 328, 332), (332, 325, 334), (334, 325, 326), (328, 333, 335), (328, 335, 331), (336, 331, 335), (331, 336, 337), (331, 337, 338), (337, 339, 338), (340, 342, 341), (342, 340, 343), (344, 346, 345), (347, 338, 348), (349, 351, 350), (352, 351, 349), (351, 352, 353), (353, 355, 354), (351, 353, 354), (179, 357, 356), (179, 356, 181), (356, 357, 358), (356, 358, 359), (355, 361, 360), (355, 353, 361), (356, 359, 362), (356, 362, 363), (342, 343, 364), (342, 364, 365), (366, 368, 367), (366, 367, 369), (369, 367, 370), (369, 370, 371), (370, 367, 372), (370, 372, 373), (368, 372, 367), (374, 341, 342), (374, 342, 365), (370, 376, 375), (370, 375, 371), (377, 376, 370), (377, 370, 373), (337, 336, 378), (337, 378, 379), (305, 319, 323), (305, 323, 380), (305, 380, 303), (303, 380, 381), (338, 347, 331), (382, 384, 383), (382, 383, 385), (304, 302, 314), (108, 211, 288), (108, 288, 286), (295, 279, 291), (295, 291, 300), (386, 388, 387), (386, 387, 389), (389, 387, 390), (389, 390, 391), (391, 390, 392), (391, 392, 393), (393, 392, 394), (393, 394, 395), (395, 394, 396), (395, 396, 397), (388, 386, 397), (388, 397, 396), (390, 387, 388), (390, 388, 392), (396, 392, 388), (394, 392, 396), (314, 302, 398), (314, 398, 313), (321, 313, 398), (321, 398, 399), (400, 337, 379), (364, 343, 373), (364, 373, 372), (339, 348, 338), (401, 347, 348), (374, 402, 341), (359, 358, 403), (403, 358, 404), (403, 404, 402), (403, 402, 374), (360, 361, 405), (406, 408, 407), (409, 406, 407), (409, 407, 410), (404, 409, 410), (238, 412, 411), (238, 411, 240), (413, 411, 414), (415, 417, 416), (415, 418, 417), (417, 418, 419), (417, 419, 420), (249, 240, 411), (249, 411, 413), (413, 414, 415), (413, 415, 416), (416, 417, 420), (416, 420, 421), (366, 421, 420), (366, 420, 368), (422, 418, 415), (423, 425, 424), (423, 427, 426), (414, 411, 412), (428, 414, 412), (429, 329, 430), (430, 329, 330), (430, 330, 331), (430, 331, 347), (353, 352, 431), (362, 359, 403), (362, 403, 374), (399, 398, 432), (292, 300, 291), (412, 238, 262), (412, 262, 428), (418, 422, 433), (418, 433, 419), (419, 372, 368), (419, 368, 420), (372, 419, 433), (372, 433, 364), (363, 362, 434), (363, 434, 435), (374, 365, 434), (374, 434, 362), (364, 433, 434), (364, 434, 365), (428, 435, 422), (422, 435, 434), (422, 434, 433), (436, 181, 356), (428, 438, 437), (428, 437, 435), (363, 435, 437), (363, 437, 439), (436, 356, 363), (436, 363, 439), (272, 441, 440), (273, 272, 440), (262, 273, 438), (273, 440, 438), (262, 438, 428), (438, 440, 437), (441, 436, 439), (441, 439, 440), (440, 439, 437), (441, 272, 270), (270, 266, 436), (270, 436, 441), (181, 436, 266), (442, 444, 443), (442, 443, 445), (446, 448, 447), (446, 447, 449), (446, 451, 450), (446, 450, 444), (442, 453, 452), (442, 452, 448), (442, 448, 446), (442, 446, 444), (454, 445, 443), (454, 443, 455), (454, 456, 445), (455, 443, 457), (457, 443, 458), (458, 443, 459), (456, 460, 445), (460, 461, 445), (461, 462, 445), (463, 455, 457), (464, 460, 456), (465, 449, 447), (465, 447, 466), (467, 449, 465), (466, 447, 468), (469, 449, 467), (470, 449, 469), (470, 471, 449), (471, 472, 449), (468, 447, 473), (473, 447, 474), (474, 447, 475), (129, 150, 476), (129, 476, 477), (129, 477, 139), (129, 139, 125), (144, 129, 128), (306, 478, 327), (306, 479, 478), (306, 316, 479), (304, 316, 306), (480, 482, 481), (481, 482, 483), (481, 483, 484), (481, 484, 113), (113, 484, 485), (113, 485, 112), (486, 487, 208), (208, 487, 210), (209, 207, 488), (209, 488, 486), (110, 490, 489), (110, 489, 211), (211, 489, 288), (288, 489, 491), (289, 492, 290), (290, 492, 493), (494, 495, 385), (385, 495, 382), (383, 384, 496), (494, 383, 496), (290, 493, 497), (290, 497, 498), (498, 497, 499), (498, 499, 500), (501, 503, 502), (504, 503, 501), (502, 503, 505), (504, 506, 503), (507, 506, 504), (502, 505, 508), (508, 505, 172), (508, 172, 173), (351, 506, 507), (351, 507, 350), (494, 385, 383), (486, 208, 209), (494, 496, 495), (486, 488, 487), (138, 139, 509), (139, 477, 510), (139, 510, 509), (476, 510, 477), (138, 509, 140), (316, 315, 511), (316, 511, 512), (316, 512, 479), (512, 478, 479), (511, 315, 317), (513, 515, 514), (513, 517, 516), (518, 520, 519), (518, 521, 514), (522, 524, 523), (522, 525, 519), (526, 524, 527), (526, 529, 528), (530, 532, 531), (530, 533, 528), (534, 536, 535), (534, 537, 531), (538, 525, 528), (538, 539, 531), (540, 521, 531), (540, 533, 535), (541, 543, 542), (541, 545, 544), (546, 548, 547), (546, 549, 544), (550, 552, 551), (550, 548, 553), (554, 556, 555), (554, 558, 557), (550, 559, 544), (550, 560, 542), (561, 563, 562), (561, 565, 564), (566, 567, 564), (566, 568, 562), (569, 571, 570), (569, 567, 572), (573, 571, 574), (573, 576, 575), (573, 578, 577), (573, 580, 579), (581, 580, 582), (581, 584, 583), (585, 576, 572), (585, 586, 577), (587, 586, 562), (587, 565, 582), (588, 590, 589), (588, 592, 591), (588, 594, 593), (588, 596, 595), (597, 599, 598), (597, 600, 593), (601, 603, 602), (601, 604, 598), (605, 596, 598), (605, 600, 589), (550, 545, 555), (606, 604, 589), (607, 609, 608), (607, 611, 610), (607, 612, 535), (613, 517, 535), (613, 537, 610), (614, 563, 615), (614, 616, 582), (617, 618, 583), (617, 619, 582), (620, 618, 621), (178, 172, 622), (623, 622, 172), (622, 623, 624), (622, 624, 625), (624, 627, 626), (624, 626, 625), (626, 629, 628), (626, 628, 625), (630, 622, 625), (630, 625, 628), (177, 178, 622), (177, 622, 630), (631, 632, 179), (631, 179, 182), (633, 631, 182), (633, 182, 183), (630, 186, 177), (351, 354, 634), (634, 635, 351), (636, 635, 634), (636, 634, 637), (626, 627, 636), (626, 636, 637), (626, 637, 638), (626, 638, 629), (637, 634, 639), (637, 639, 638), (354, 355, 634), (634, 355, 639), (179, 632, 640), (179, 640, 357), (357, 640, 641), (357, 641, 358), (360, 639, 355), (503, 627, 505), (506, 627, 503), (505, 627, 624), (506, 636, 627), (506, 635, 636), (505, 624, 623), (505, 623, 172), (351, 635, 506), (642, 644, 643), (645, 647, 646), (648, 650, 649), (651, 653, 652), (654, 656, 655), (657, 659, 658), (660, 662, 661), (663, 665, 664), (666, 668, 667), (669, 671, 670), (672, 674, 673), (675, 677, 676), (678, 680, 679), (681, 683, 682), (684, 686, 685), (687, 689, 688), (690, 692, 691), (693, 695, 694), (696, 698, 697), (699, 701, 700), (699, 703, 702), (699, 705, 704), (699, 707, 706), (699, 709, 708), (699, 711, 710), (712, 714, 713), (715, 716, 713), (717, 718, 713), (719, 720, 713), (721, 722, 713), (723, 724, 713), (725, 727, 726), (728, 730, 729), (731, 730, 732), (733, 730, 734), (735, 730, 736), (737, 730, 738), (739, 730, 740), (741, 743, 742), (744, 745, 742), (746, 747, 742), (748, 749, 742), (750, 751, 742), (752, 753, 742), (754, 756, 755), (755, 757, 754), (758, 760, 759), (761, 763, 762), (764, 766, 765), (764, 765, 767), (767, 765, 768), (767, 768, 769), (764, 767, 770), (764, 770, 771), (767, 769, 772), (767, 772, 770), (769, 774, 773), (769, 773, 772), (771, 770, 775), (771, 775, 776), (770, 772, 777), (770, 777, 775), (772, 773, 778), (772, 778, 777), (769, 768, 774), (768, 780, 779), (768, 779, 774), (774, 779, 781), (773, 774, 781), (773, 781, 782), (778, 773, 782), (778, 782, 783), (784, 786, 785), (787, 784, 785), (787, 785, 788), (789, 784, 787), (789, 787, 790), (791, 789, 790), (791, 790, 792), (793, 791, 792), (793, 792, 794), (795, 793, 794), (795, 794, 796), (797, 799, 798), (797, 801, 800), (802, 804, 803), (802, 805, 798), (806, 804, 807), (808, 810, 809), (811, 813, 812), (814, 816, 815), (814, 818, 817), (788, 785, 819), (788, 819, 820), (821, 823, 822), (821, 822, 824), (821, 824, 825), (821, 825, 826), (827, 829, 828), (830, 832, 831), (833, 832, 834), (835, 780, 768), (768, 836, 835), (766, 838, 837), (766, 837, 765), (836, 768, 765), (836, 765, 837), (839, 840, 822), (839, 822, 823), (820, 819, 840), (820, 840, 839), (841, 766, 764), (841, 764, 842), (843, 841, 842), (843, 842, 844), (764, 771, 845), (764, 845, 842), (842, 845, 846), (842, 846, 844), (844, 846, 847), (844, 847, 848), (771, 776, 849), (771, 849, 845), (845, 849, 850), (845, 850, 846), (846, 850, 851), (846, 851, 847), (843, 844, 848), (843, 848, 852), (843, 852, 853), (852, 848, 854), (854, 848, 847), (854, 847, 855), (855, 847, 851), (855, 851, 856), (857, 859, 858), (858, 859, 860), (858, 860, 861), (860, 859, 862), (860, 862, 863), (863, 862, 864), (863, 864, 865), (865, 864, 866), (865, 866, 867), (795, 796, 867), (795, 867, 866), (797, 869, 868), (797, 871, 870), (872, 871, 873), (872, 875, 874), (876, 875, 877), (878, 879, 874), (880, 882, 881), (883, 885, 884), (883, 887, 886), (888, 858, 861), (888, 861, 889), (890, 892, 891), (890, 891, 893), (891, 826, 825), (891, 825, 893), (894, 896, 895), (897, 899, 898), (897, 901, 900), (853, 902, 843), (903, 843, 902), (766, 841, 904), (766, 904, 838), (841, 843, 903), (841, 903, 904), (905, 892, 890), (905, 890, 906), (889, 905, 906), (889, 906, 888), (907, 909, 908), (908, 909, 910), (909, 911, 910), (910, 911, 912), (911, 913, 912), (913, 914, 912), (914, 913, 915), (913, 916, 915), (916, 917, 915), (916, 918, 917), (918, 908, 917), (918, 907, 908), (919, 921, 920), (921, 922, 920), (921, 923, 922), (923, 924, 922), (925, 927, 926), (926, 927, 928), (927, 929, 928), (928, 929, 930), (929, 931, 930), (931, 932, 930), (932, 931, 933), (931, 934, 933), (934, 935, 933), (934, 936, 935), (936, 926, 935), (936, 925, 926), (937, 939, 938), (939, 940, 938), (939, 941, 940), (941, 942, 940)])
_uv = me_body_prm0_material_1.uv_layers.new(name='UVTex')
_uv.uv.foreach_set('vector', [0.9807, 0.0835, 0.9806, 0.08347, 0.9806, 0.0835, 0.9807, 0.08349, 0.9807, 0.08349, 0.9806, 0.08347, 0.9867, 0.1223, 0.9867, 0.1223, 0.9856, 0.1228, 0.9867, 0.1223, 0.9856, 0.1228, 0.9856, 0.1228, 0.9806, 0.0835, 0.9806, 0.08347, 0.9806, 0.08347, 0.9806, 0.0835, 0.9806, 0.08347, 0.9805, 0.0835, 0.9806, 0.08347, 0.9806, 0.08347, 0.9806, 0.08347, 0.9806, 0.08347, 0.9806, 0.08347, 0.9806, 0.08347, 0.9856, 0.1228, 0.9856, 0.1228, 0.9831, 0.1228, 0.9856, 0.1228, 0.9831, 0.1228, 0.9831, 0.1228, 0.9856, 0.1228, 0.9856, 0.1221, 0.9831, 0.1221, 0.9856, 0.1228, 0.9831, 0.1221, 0.9831, 0.1228, 0.9805, 0.0835, 0.9806, 0.08347, 0.9805, 0.08349, 0.9806, 0.08347, 0.9806, 0.08347, 0.9805, 0.08349, 0.9806, 0.08347, 0.9805, 0.08349, 0.9805, 0.08349, 0.9831, 0.1228, 0.9831, 0.1228, 0.982, 0.1223, 0.9831, 0.1228, 0.982, 0.1223, 0.982, 0.1223, 0.9831, 0.1228, 0.9831, 0.1221, 0.982, 0.122, 0.9867, 0.1223, 0.9856, 0.1221, 0.9856, 0.1228, 0.9801, 0.08314, 0.9801, 0.08314, 0.9801, 0.08314, 0.9801, 0.08314, 0.9801, 0.08314, 0.9801, 0.08314, 0.357, 0.9769, 0.3765, 0.9802, 0.3682, 0.9871, 0.3223, 0.9033, 0.3765, 0.9802, 0.357, 0.9769, 0.3223, 0.9033, 0.357, 0.9769, 0.3149, 0.9166, 0.357, 0.9769, 0.3682, 0.9871, 0.3545, 0.9928, 0.357, 0.9769, 0.3545, 0.9928, 0.3435, 0.9825, 0.3435, 0.9825, 0.3545, 0.9928, 0.3467, 0.998, 0.3435, 0.9825, 0.3467, 0.998, 0.338, 0.9889, 0.9801, 0.08314, 0.9801, 0.08314, 0.9801, 0.08314, 0.9801, 0.08314, 0.9801, 0.08314, 0.9801, 0.08314, 0.9801, 0.08314, 0.9801, 0.08314, 0.9801, 0.08314, 0.9801, 0.08314, 0.9801, 0.08314, 0.9801, 0.08314, 0.9801, 0.08314, 0.9801, 0.08314, 0.9801, 0.08314, 0.3149, 0.9166, 0.2993, 0.9085, 0.3223, 0.9033, 0.2993, 0.9085, 0.3149, 0.9166, 0.3012, 0.9199, 0.2993, 0.9085, 0.3012, 0.9199, 0.2886, 0.912, 0.2886, 0.912, 0.3012, 0.9199, 0.2895, 0.9241, 0.2886, 0.912, 0.2895, 0.9241, 0.2784, 0.9167, 0.2895, 0.9241, 0.2843, 0.9297, 0.2727, 0.9226, 0.2895, 0.9241, 0.2727, 0.9226, 0.2784, 0.9167, 0.9801, 0.08314, 0.9801, 0.08314, 0.9801, 0.08314, 0.9801, 0.08314, 0.9801, 0.08314, 0.9801, 0.08314, 0.3765, 0.9802, 0.357, 0.9769, 0.3682, 0.9871, 0.357, 0.9769, 0.3765, 0.9802, 0.3223, 0.9033, 0.357, 0.9769, 0.3223, 0.9033, 0.3149, 0.9166, 0.3545, 0.9928, 0.3682, 0.9871, 0.357, 0.9769, 0.3545, 0.9928, 0.357, 0.9769, 0.3435, 0.9825, 0.3467, 0.998, 0.3545, 0.9928, 0.3435, 0.9825, 0.3467, 0.998, 0.3435, 0.9825, 0.338, 0.9889, 0.9801, 0.08314, 0.9801, 0.08314, 0.9801, 0.08314, 0.9801, 0.08314, 0.9801, 0.08314, 0.9801, 0.08314, 0.9801, 0.08314, 0.9801, 0.08314, 0.9801, 0.08314, 0.9801, 0.08314, 0.9801, 0.08314, 0.9801, 0.08314, 0.9801, 0.08314, 0.9801, 0.08314, 0.9801, 0.08314, 0.2993, 0.9085, 0.3149, 0.9166, 0.3223, 0.9033, 0.3012, 0.9199, 0.3149, 0.9166, 0.2993, 0.9085, 0.3012, 0.9199, 0.2993, 0.9085, 0.2886, 0.912, 0.2895, 0.9241, 0.3012, 0.9199, 0.2886, 0.912, 0.2895, 0.9241, 0.2886, 0.912, 0.2784, 0.9167, 0.2727, 0.9226, 0.2843, 0.9297, 0.2895, 0.9241, 0.2727, 0.9226, 0.2895, 0.9241, 0.2784, 0.9167, 0.9813, 0.07676, 0.9811, 0.07676, 0.9811, 0.07802, 0.9813, 0.07676, 0.9811, 0.07802, 0.9813, 0.07802, 0.9801, 0.08314, 0.9801, 0.08314, 0.9801, 0.08314, 0.9801, 0.08314, 0.9801, 0.08314, 0.9801, 0.08314, 0.5624, 0.2597, 0.6143, 0.2568, 0.6164, 0.332, 0.5624, 0.2597, 0.6164, 0.332, 0.5643, 0.332, 0.5624, 0.2597, 0.5514, 0.2073, 0.6129, 0.2102, 0.5624, 0.2597, 0.6129, 0.2102, 0.6143, 0.2568, 0.6143, 0.2568, 0.6525, 0.251, 0.6543, 0.332, 0.6143, 0.2568, 0.6543, 0.332, 0.6164, 0.332, 0.6143, 0.2568, 0.6129, 0.2102, 0.6494, 0.2116, 0.6143, 0.2568, 0.6494, 0.2116, 0.6525, 0.251, 0.793, 0.7207, 0.6934, 0.7089, 0.6904, 0.6888, 0.793, 0.7207, 0.6904, 0.6888, 0.793, 0.7005, 0.6934, 0.7089, 0.645, 0.6919, 0.6452, 0.6695, 0.6934, 0.7089, 0.6452, 0.6695, 0.6904, 0.6888, 0.793, 0.7005, 0.6904, 0.6888, 0.6878, 0.6099, 0.793, 0.7005, 0.6878, 0.6099, 0.793, 0.6107, 0.6878, 0.6099, 0.6904, 0.6888, 0.6452, 0.6695, 0.6878, 0.6099, 0.6452, 0.6695, 0.6413, 0.6174, 0.6878, 0.6099, 0.6813, 0.5449, 0.793, 0.5448, 0.6878, 0.6099, 0.793, 0.5448, 0.793, 0.6107, 0.6795, 0.5377, 0.6813, 0.5449, 0.6397, 0.5521, 0.6795, 0.5377, 0.6397, 0.5521, 0.6542, 0.5375, 0.6397, 0.5521, 0.614, 0.5392, 0.6542, 0.5375, 0.6813, 0.5449, 0.6878, 0.6099, 0.6413, 0.6174, 0.6813, 0.5449, 0.6413, 0.6174, 0.6397, 0.5521, 0.6657, 0.2086, 0.6613, 0.2117, 0.6652, 0.2029, 0.6494, 0.2116, 0.6129, 0.2102, 0.6173, 0.1994, 0.6494, 0.2116, 0.6173, 0.1994, 0.6523, 0.2022, 0.5514, 0.2073, 0.5386, 0.1896, 0.6173, 0.1994, 0.5514, 0.2073, 0.6173, 0.1994, 0.6129, 0.2102, 0.6173, 0.1994, 0.5386, 0.1896, 0.6728, 0.1923, 0.5386, 0.1896, 0.5211, 0.1838, 0.6726, 0.1777, 0.5386, 0.1896, 0.6726, 0.1777, 0.6728, 0.1923, 0.6523, 0.2022, 0.6173, 0.1994, 0.6728, 0.1923, 0.6728, 0.2015, 0.6523, 0.2022, 0.6728, 0.1923, 0.4621, 0.1803, 0.6726, 0.1777, 0.5211, 0.1838, 0.9333, 0.8324, 0.9676, 0.8397, 0.9705, 0.8645, 0.9333, 0.8324, 0.9705, 0.8645, 0.6574, 0.8736, 0.9333, 0.8324, 0.6574, 0.8736, 0.5827, 0.8353, 0.9524, 0.7738, 0.9862, 0.7797, 0.9749, 0.7978, 0.9524, 0.7738, 0.9749, 0.7978, 0.9459, 0.7929, 0.9862, 0.7797, 0.998, 0.7795, 0.9859, 0.7986, 0.9862, 0.7797, 0.9859, 0.7986, 0.9749, 0.7978, 0.9749, 0.7978, 0.9859, 0.7986, 0.9746, 0.8263, 0.9749, 0.7978, 0.9746, 0.8263, 0.967, 0.8266, 0.9459, 0.7929, 0.9749, 0.7978, 0.967, 0.8266, 0.9459, 0.7929, 0.967, 0.8266, 0.9333, 0.8324, 0.8573, 0.7569, 0.9459, 0.7929, 0.9333, 0.8324, 0.9333, 0.8324, 0.8343, 0.7692, 0.8573, 0.7569, 0.9459, 0.7929, 0.8573, 0.7569, 0.9524, 0.7738, 0.8637, 0.7377, 0.9607, 0.7499, 0.9524, 0.7738, 0.8637, 0.7377, 0.9524, 0.7738, 0.8573, 0.7569, 0.998, 0.7795, 0.9763, 0.7873, 0.9859, 0.7986, 0.9763, 0.7873, 0.9602, 0.8268, 0.9746, 0.8263, 0.9763, 0.7873, 0.9746, 0.8263, 0.9859, 0.7986, 0.56, 0.878, 0.5577, 0.8997, 0.3999, 0.901, 0.56, 0.878, 0.3999, 0.901, 0.3061, 0.8823, 0.3049, 0.8356, 0.5827, 0.8353, 0.56, 0.878, 0.3049, 0.8356, 0.56, 0.878, 0.3061, 0.8823, 0.3061, 0.8823, 0.3999, 0.901, 0.3223, 0.9033, 0.5827, 0.8353, 0.3049, 0.8356, 0.2493, 0.7249, 0.5827, 0.8353, 0.2493, 0.7249, 0.625, 0.7248, 0.3061, 0.8823, 0.2097, 0.8387, 0.3049, 0.8356, 0.3061, 0.8823, 0.3223, 0.9033, 0.1133, 0.9009, 0.3061, 0.8823, 0.1133, 0.9009, 0.1193, 0.8806, 0.2097, 0.8387, 0.3061, 0.8823, 0.1193, 0.8806, 0.1173, 0.8402, 0.2097, 0.8387, 0.1193, 0.8806, 0.2199, 0.7999, 0.3049, 0.8356, 0.2097, 0.8387, 0.2097, 0.8387, 0.199, 0.8176, 0.2199, 0.7999, 0.3049, 0.8356, 0.2199, 0.7999, 0.2334, 0.7754, 0.3049, 0.8356, 0.2334, 0.7754, 0.2493, 0.7249, 0.2097, 0.8387, 0.1173, 0.8402, 0.1261, 0.818, 0.2097, 0.8387, 0.1261, 0.818, 0.199, 0.8176, 0.1173, 0.8402, 0.09968, 0.8061, 0.1261, 0.818, 0.05633, 0.8025, 0.09968, 0.8061, 0.1173, 0.8402, 0.05633, 0.8025, 0.1173, 0.8402, 0.0375, 0.835, 0.03273, 0.8155, 0.05633, 0.8025, 0.0375, 0.835, 0.5771, 0.5757, 0.5655, 0.5732, 0.56, 0.5947, 0.5655, 0.5732, 0.5771, 0.5757, 0.558, 0.5577, 0.9707, 0.001966, 0.9707, 0.001966, 0.9707, 0.001953, 0.0375, 0.835, 0.001954, 0.8529, 0.02015, 0.8336, 0.1891, 0.2015, 0.2239, 0.1863, 0.208, 0.2007, 0.1891, 0.2015, 0.07912, 0.1893, 0.2239, 0.1863, 0.07912, 0.1893, 0.1891, 0.2015, 0.001986, 0.2123, 0.02405, 0.2251, 0.001986, 0.2123, 0.04336, 0.221, 0.001986, 0.2123, 0.1891, 0.2015, 0.04336, 0.221, 0.293, 0.6619, 0.293, 0.6424, 0.3984, 0.6386, 0.293, 0.6619, 0.3984, 0.6386, 0.3966, 0.6546, 0.4658, 0.6488, 0.3966, 0.6546, 0.3984, 0.6386, 0.4658, 0.6488, 0.3984, 0.6386, 0.5104, 0.6224, 0.001953, 0.2124, 0.02405, 0.2251, 0.01255, 0.2281, 0.001986, 0.2123, 0.02405, 0.2251, 0.001953, 0.2124, 0.3984, 0.6386, 0.3975, 0.6052, 0.5104, 0.5967, 0.3984, 0.6386, 0.5104, 0.5967, 0.5104, 0.6224, 0.5771, 0.5757, 0.5647, 0.5793, 0.5504, 0.5575, 0.5771, 0.5757, 0.5504, 0.5575, 0.558, 0.5577, 0.5383, 0.4945, 0.5682, 0.4905, 0.5617, 0.5244, 0.5383, 0.4945, 0.5617, 0.5244, 0.5387, 0.5253, 0.5716, 0.525, 0.5617, 0.5244, 0.5682, 0.4905, 0.5716, 0.525, 0.5682, 0.4905, 0.5801, 0.4906, 0.5457, 0.5281, 0.5617, 0.5244, 0.5716, 0.525, 0.5457, 0.5281, 0.5716, 0.525, 0.5636, 0.529, 0.5457, 0.5281, 0.5387, 0.5253, 0.5617, 0.5244, 0.5771, 0.5757, 0.56, 0.5947, 0.5509, 0.5951, 0.5771, 0.5757, 0.5509, 0.5951, 0.5647, 0.5793, 0.5716, 0.525, 0.5801, 0.4906, 0.5798, 0.4902, 0.5716, 0.525, 0.5798, 0.4902, 0.584, 0.5233, 0.5716, 0.525, 0.584, 0.5233, 0.5752, 0.5291, 0.5716, 0.525, 0.5752, 0.5291, 0.5636, 0.529, 0.08047, 0.7759, 0.09968, 0.8061, 0.05633, 0.8025, 0.08047, 0.7759, 0.05633, 0.8025, 0.0352, 0.7759, 0.6574, 0.8736, 0.6662, 0.8963, 0.5577, 0.8997, 0.6574, 0.8736, 0.5577, 0.8997, 0.56, 0.878, 0.6662, 0.8963, 0.6574, 0.8736, 0.9705, 0.8645, 0.6662, 0.8963, 0.9705, 0.8645, 0.9701, 0.8804, 0.001954, 0.8529, 0.0375, 0.835, 0.1173, 0.8402, 0.7008, 0.2338, 0.7006, 0.2334, 0.7006, 0.2251, 0.7008, 0.2338, 0.7006, 0.2251, 0.7012, 0.225, 0.9676, 0.8397, 0.9333, 0.8324, 0.967, 0.8266, 0.793, 0.5448, 0.6813, 0.5449, 0.6795, 0.5377, 0.793, 0.5448, 0.6795, 0.5377, 0.793, 0.5402, 0.6613, 0.2117, 0.6494, 0.2116, 0.6523, 0.2022, 0.6613, 0.2117, 0.6523, 0.2022, 0.6728, 0.2015, 0.6214, 0.7042, 0.6034, 0.7059, 0.6044, 0.7009, 0.6214, 0.7042, 0.6044, 0.7009, 0.6195, 0.699, 0.6034, 0.7059, 0.5879, 0.6797, 0.5907, 0.6786, 0.6034, 0.7059, 0.5907, 0.6786, 0.6044, 0.7009, 0.5879, 0.6797, 0.5954, 0.6388, 0.5976, 0.6475, 0.5879, 0.6797, 0.5976, 0.6475, 0.5907, 0.6786, 0.5954, 0.6388, 0.6183, 0.6359, 0.6193, 0.6467, 0.5954, 0.6388, 0.6193, 0.6467, 0.5976, 0.6475, 0.6183, 0.6359, 0.6326, 0.6696, 0.6294, 0.6702, 0.6183, 0.6359, 0.6294, 0.6702, 0.6193, 0.6467, 0.6326, 0.6696, 0.6214, 0.7042, 0.6195, 0.699, 0.6326, 0.6696, 0.6195, 0.699, 0.6294, 0.6702, 0.6044, 0.7009, 0.5907, 0.6786, 0.6195, 0.699, 0.6195, 0.699, 0.5907, 0.6786, 0.5976, 0.6475, 0.5976, 0.6475, 0.6294, 0.6702, 0.6195, 0.699, 0.5976, 0.6475, 0.6193, 0.6467, 0.6294, 0.6702, 0.9704, 0.838, 0.9676, 0.8397, 0.967, 0.8266, 0.9704, 0.838, 0.967, 0.8266, 0.9746, 0.8263, 0.9602, 0.8268, 0.9595, 0.8416, 0.9704, 0.838, 0.9602, 0.8268, 0.9704, 0.838, 0.9746, 0.8263, 0.05633, 0.8025, 0.03305, 0.7932, 0.0352, 0.7759, 0.5636, 0.529, 0.558, 0.5577, 0.5504, 0.5575, 0.5636, 0.529, 0.5504, 0.5575, 0.5457, 0.5281, 0.02015, 0.8336, 0.03273, 0.8155, 0.0375, 0.835, 0.001954, 0.8529, 0.007742, 0.8416, 0.02015, 0.8336, 0.539, 0.6247, 0.5509, 0.5951, 0.56, 0.5947, 0.4658, 0.6488, 0.5104, 0.6224, 0.5304, 0.6191, 0.4658, 0.6488, 0.5304, 0.6191, 0.5181, 0.6379, 0.5181, 0.6379, 0.5304, 0.6191, 0.539, 0.6247, 0.539, 0.6247, 0.5304, 0.6191, 0.5509, 0.5951, 0.001953, 0.2124, 0.01255, 0.2281, 0.006001, 0.1967, 0.5233, 0.7207, 0.4922, 0.703, 0.5506, 0.7001, 0.4922, 0.703, 0.492, 0.6647, 0.5506, 0.7001, 0.5506, 0.7001, 0.492, 0.6647, 0.5509, 0.6567, 0.492, 0.6647, 0.5181, 0.6379, 0.5509, 0.6567, 0.3852, 0.5287, 0.3854, 0.5296, 0.293, 0.5295, 0.3852, 0.5287, 0.293, 0.5295, 0.293, 0.5261, 0.3852, 0.5287, 0.3914, 0.4955, 0.3926, 0.5725, 0.4124, 0.5279, 0.4064, 0.5727, 0.4067, 0.4957, 0.4132, 0.5294, 0.4064, 0.5727, 0.4124, 0.5279, 0.511, 0.5306, 0.4132, 0.5294, 0.4124, 0.5279, 0.511, 0.5306, 0.4124, 0.5279, 0.5062, 0.5269, 0.3852, 0.5287, 0.293, 0.5261, 0.293, 0.4929, 0.3852, 0.5287, 0.293, 0.4929, 0.3914, 0.4955, 0.4064, 0.5727, 0.3926, 0.5725, 0.3914, 0.4955, 0.4064, 0.5727, 0.3914, 0.4955, 0.4067, 0.4957, 0.5062, 0.5269, 0.4124, 0.5279, 0.4067, 0.4957, 0.5062, 0.5269, 0.4067, 0.4957, 0.5061, 0.4951, 0.5383, 0.4945, 0.5387, 0.5253, 0.5062, 0.5269, 0.5383, 0.4945, 0.5062, 0.5269, 0.5061, 0.4951, 0.4132, 0.5294, 0.4064, 0.5685, 0.4064, 0.5727, 0.9707, 0.09572, 0.9707, 0.09572, 0.9707, 0.0957, 0.9707, 0.09572, 0.9707, 0.09572, 0.9707, 0.0957, 0.3852, 0.5287, 0.3926, 0.5725, 0.3854, 0.5296, 0.3926, 0.5725, 0.3926, 0.5683, 0.3854, 0.5296, 0.1133, 0.9009, 0.001954, 0.8915, 0.001953, 0.8791, 0.1133, 0.9009, 0.001953, 0.8791, 0.1193, 0.8806, 0.1193, 0.8806, 0.001953, 0.8791, 0.1173, 0.8402, 0.1173, 0.8402, 0.001953, 0.8791, 0.001954, 0.8529, 0.07912, 0.1893, 0.001986, 0.2123, 0.001992, 0.1935, 0.5304, 0.6191, 0.5104, 0.6224, 0.5104, 0.5967, 0.5304, 0.6191, 0.5104, 0.5967, 0.5509, 0.5951, 0.9704, 0.838, 0.9595, 0.8416, 0.9704, 0.8584, 0.6728, 0.2015, 0.6652, 0.2029, 0.6613, 0.2117, 0.3854, 0.5296, 0.3926, 0.5683, 0.293, 0.5623, 0.3854, 0.5296, 0.293, 0.5623, 0.293, 0.5295, 0.4132, 0.5294, 0.511, 0.5306, 0.511, 0.5634, 0.4132, 0.5294, 0.511, 0.5634, 0.4064, 0.5685, 0.5387, 0.5253, 0.5457, 0.5281, 0.511, 0.5306, 0.5387, 0.5253, 0.511, 0.5306, 0.5062, 0.5269, 0.5457, 0.5281, 0.5504, 0.5575, 0.511, 0.5634, 0.5457, 0.5281, 0.511, 0.5634, 0.511, 0.5306, 0.3975, 0.6052, 0.3975, 0.5879, 0.5104, 0.5863, 0.3975, 0.6052, 0.5104, 0.5863, 0.5104, 0.5967, 0.5509, 0.5951, 0.5104, 0.5967, 0.5104, 0.5863, 0.5509, 0.5951, 0.5104, 0.5863, 0.5647, 0.5793, 0.5504, 0.5575, 0.5647, 0.5793, 0.5104, 0.5863, 0.5504, 0.5575, 0.5104, 0.5863, 0.511, 0.5634, 0.3975, 0.5879, 0.3926, 0.5683, 0.4064, 0.5685, 0.4064, 0.5685, 0.511, 0.5634, 0.5104, 0.5863, 0.4064, 0.5685, 0.5104, 0.5863, 0.3975, 0.5879, 0.293, 0.6424, 0.3107, 0.6224, 0.3984, 0.6386, 0.3926, 0.5683, 0.3975, 0.5879, 0.32, 0.5914, 0.3926, 0.5683, 0.32, 0.5914, 0.3048, 0.5742, 0.3975, 0.6052, 0.3154, 0.6074, 0.32, 0.5914, 0.3975, 0.6052, 0.32, 0.5914, 0.3975, 0.5879, 0.3975, 0.6052, 0.3984, 0.6386, 0.3107, 0.6224, 0.3975, 0.6052, 0.3107, 0.6224, 0.3154, 0.6074, 0.3045, 0.6147, 0.293, 0.595, 0.3105, 0.5919, 0.293, 0.595, 0.293, 0.5706, 0.3105, 0.5919, 0.293, 0.5706, 0.293, 0.5623, 0.3048, 0.5742, 0.3105, 0.5919, 0.293, 0.5706, 0.3048, 0.5742, 0.3048, 0.5742, 0.293, 0.5623, 0.3926, 0.5683, 0.3105, 0.5919, 0.3048, 0.5742, 0.32, 0.5914, 0.3154, 0.6074, 0.3107, 0.6224, 0.3045, 0.6147, 0.3154, 0.6074, 0.3045, 0.6147, 0.3105, 0.5919, 0.3154, 0.6074, 0.3105, 0.5919, 0.32, 0.5914, 0.5624, 0.4044, 0.5643, 0.332, 0.6164, 0.332, 0.5624, 0.4044, 0.6164, 0.332, 0.6143, 0.4073, 0.6129, 0.4539, 0.5514, 0.4567, 0.5624, 0.4044, 0.6129, 0.4539, 0.5624, 0.4044, 0.6143, 0.4073, 0.6143, 0.4073, 0.6164, 0.332, 0.6543, 0.332, 0.6143, 0.4073, 0.6543, 0.332, 0.6525, 0.4131, 0.6143, 0.4073, 0.6525, 0.4131, 0.6494, 0.4525, 0.6143, 0.4073, 0.6494, 0.4525, 0.6129, 0.4539, 0.793, 0.7207, 0.793, 0.7005, 0.8955, 0.6888, 0.793, 0.7207, 0.8955, 0.6888, 0.8926, 0.7089, 0.8926, 0.7089, 0.8955, 0.6888, 0.9408, 0.6695, 0.8926, 0.7089, 0.9408, 0.6695, 0.9409, 0.6919, 0.793, 0.7005, 0.793, 0.6107, 0.8982, 0.6099, 0.793, 0.7005, 0.8982, 0.6099, 0.8955, 0.6888, 0.9408, 0.6695, 0.8955, 0.6888, 0.8982, 0.6099, 0.9408, 0.6695, 0.8982, 0.6099, 0.9446, 0.6174, 0.8982, 0.6099, 0.793, 0.6107, 0.793, 0.5448, 0.8982, 0.6099, 0.793, 0.5448, 0.9046, 0.5449, 0.9463, 0.5521, 0.9046, 0.5449, 0.9065, 0.5377, 0.9463, 0.5521, 0.9065, 0.5377, 0.9318, 0.5375, 0.9719, 0.5392, 0.9463, 0.5521, 0.9318, 0.5375, 0.9446, 0.6174, 0.8982, 0.6099, 0.9046, 0.5449, 0.9446, 0.6174, 0.9046, 0.5449, 0.9463, 0.5521, 0.6613, 0.4523, 0.6657, 0.4555, 0.6652, 0.4611, 0.6173, 0.4647, 0.6129, 0.4539, 0.6494, 0.4525, 0.6173, 0.4647, 0.6494, 0.4525, 0.6523, 0.4619, 0.5514, 0.4567, 0.6129, 0.4539, 0.6173, 0.4647, 0.5514, 0.4567, 0.6173, 0.4647, 0.5386, 0.4745, 0.5386, 0.4745, 0.6173, 0.4647, 0.6728, 0.4717, 0.6726, 0.4863, 0.5211, 0.4803, 0.5386, 0.4745, 0.6726, 0.4863, 0.5386, 0.4745, 0.6728, 0.4717, 0.6173, 0.4647, 0.6523, 0.4619, 0.6728, 0.4717, 0.6523, 0.4619, 0.6728, 0.4625, 0.6728, 0.4717, 0.6726, 0.4863, 0.4621, 0.4838, 0.5211, 0.4803, 0.9676, 0.8397, 0.9333, 0.8324, 0.9705, 0.8645, 0.6574, 0.8736, 0.9705, 0.8645, 0.9333, 0.8324, 0.6574, 0.8736, 0.9333, 0.8324, 0.5827, 0.8353, 0.9749, 0.7978, 0.9862, 0.7797, 0.9524, 0.7738, 0.9749, 0.7978, 0.9524, 0.7738, 0.9459, 0.7929, 0.9862, 0.7797, 0.9749, 0.7978, 0.9859, 0.7986, 0.9862, 0.7797, 0.9859, 0.7986, 0.998, 0.7795, 0.9749, 0.7978, 0.967, 0.8266, 0.9746, 0.8263, 0.9749, 0.7978, 0.9746, 0.8263, 0.9859, 0.7986, 0.9459, 0.7929, 0.9333, 0.8324, 0.967, 0.8266, 0.9459, 0.7929, 0.967, 0.8266, 0.9749, 0.7978, 0.9459, 0.7929, 0.8573, 0.7569, 0.9333, 0.8324, 0.8343, 0.7692, 0.9333, 0.8324, 0.8573, 0.7569, 0.8573, 0.7569, 0.9459, 0.7929, 0.9524, 0.7738, 0.9524, 0.7738, 0.9607, 0.7499, 0.8637, 0.7377, 0.9524, 0.7738, 0.8637, 0.7377, 0.8573, 0.7569, 0.56, 0.878, 0.6574, 0.8736, 0.5827, 0.8353, 0.9763, 0.7873, 0.998, 0.7795, 0.9859, 0.7986, 0.9746, 0.8263, 0.9602, 0.8268, 0.9763, 0.7873, 0.9746, 0.8263, 0.9763, 0.7873, 0.9859, 0.7986, 0.3999, 0.901, 0.5577, 0.8997, 0.56, 0.878, 0.3999, 0.901, 0.56, 0.878, 0.3061, 0.8823, 0.56, 0.878, 0.5827, 0.8353, 0.3049, 0.8356, 0.56, 0.878, 0.3049, 0.8356, 0.3061, 0.8823, 0.3999, 0.901, 0.3061, 0.8823, 0.3223, 0.9033, 0.5827, 0.8353, 0.625, 0.7248, 0.2493, 0.7249, 0.5827, 0.8353, 0.2493, 0.7249, 0.3049, 0.8356, 0.2097, 0.8387, 0.3061, 0.8823, 0.3049, 0.8356, 0.3061, 0.8823, 0.1193, 0.8806, 0.1133, 0.9009, 0.3061, 0.8823, 0.1133, 0.9009, 0.3223, 0.9033, 0.3061, 0.8823, 0.2097, 0.8387, 0.1193, 0.8806, 0.2097, 0.8387, 0.1173, 0.8402, 0.1193, 0.8806, 0.3049, 0.8356, 0.2199, 0.7999, 0.2097, 0.8387, 0.199, 0.8176, 0.2097, 0.8387, 0.2199, 0.7999, 0.2199, 0.7999, 0.3049, 0.8356, 0.2334, 0.7754, 0.2334, 0.7754, 0.3049, 0.8356, 0.2493, 0.7249, 0.2097, 0.8387, 0.199, 0.8176, 0.1261, 0.818, 0.2097, 0.8387, 0.1261, 0.818, 0.1173, 0.8402, 0.09968, 0.8061, 0.1173, 0.8402, 0.1261, 0.818, 0.1173, 0.8402, 0.09968, 0.8061, 0.05633, 0.8025, 0.1173, 0.8402, 0.05633, 0.8025, 0.0375, 0.835, 0.05633, 0.8025, 0.03273, 0.8155, 0.0375, 0.835, 0.02044, 0.5732, 0.008801, 0.5757, 0.02597, 0.5947, 0.008801, 0.5757, 0.02044, 0.5732, 0.02793, 0.5577, 0.9707, 0.001966, 0.9707, 0.001966, 0.9707, 0.001953, 0.001954, 0.8529, 0.0375, 0.835, 0.02015, 0.8336, 0.2239, 0.4777, 0.1891, 0.4626, 0.208, 0.4634, 0.07912, 0.4748, 0.1891, 0.4626, 0.2239, 0.4777, 0.1891, 0.4626, 0.07912, 0.4748, 0.001986, 0.4518, 0.001986, 0.4518, 0.02405, 0.439, 0.04336, 0.4431, 0.1891, 0.4626, 0.001986, 0.4518, 0.04336, 0.4431, 0.293, 0.6619, 0.1893, 0.6546, 0.1875, 0.6386, 0.293, 0.6619, 0.1875, 0.6386, 0.293, 0.6424, 0.1875, 0.6386, 0.1893, 0.6546, 0.1202, 0.6488, 0.1875, 0.6386, 0.1202, 0.6488, 0.07556, 0.6224, 0.02405, 0.439, 0.001953, 0.4517, 0.01255, 0.4359, 0.02405, 0.439, 0.001986, 0.4518, 0.001953, 0.4517, 0.1875, 0.6386, 0.07556, 0.6224, 0.07554, 0.5967, 0.1875, 0.6386, 0.07554, 0.5967, 0.1885, 0.6052, 0.008801, 0.5757, 0.02793, 0.5577, 0.03558, 0.5575, 0.008801, 0.5757, 0.03558, 0.5575, 0.0212, 0.5793, 0.0476, 0.4945, 0.04719, 0.5253, 0.02429, 0.5244, 0.0476, 0.4945, 0.02429, 0.5244, 0.01776, 0.4905, 0.01776, 0.4905, 0.02429, 0.5244, 0.01436, 0.525, 0.01776, 0.4905, 0.01436, 0.525, 0.005858, 0.4906, 0.01436, 0.525, 0.02429, 0.5244, 0.04024, 0.5281, 0.01436, 0.525, 0.04024, 0.5281, 0.02238, 0.529, 0.04719, 0.5253, 0.04024, 0.5281, 0.02429, 0.5244, 0.03501, 0.5951, 0.02597, 0.5947, 0.008801, 0.5757, 0.03501, 0.5951, 0.008801, 0.5757, 0.0212, 0.5793, 0.01436, 0.525, 0.001953, 0.5233, 0.006149, 0.4902, 0.01436, 0.525, 0.006149, 0.4902, 0.005858, 0.4906, 0.01069, 0.5291, 0.001953, 0.5233, 0.01436, 0.525, 0.01069, 0.5291, 0.01436, 0.525, 0.02238, 0.529, 0.05633, 0.8025, 0.09968, 0.8061, 0.08047, 0.7759, 0.05633, 0.8025, 0.08047, 0.7759, 0.0352, 0.7759, 0.6574, 0.8736, 0.56, 0.878, 0.5577, 0.8997, 0.6574, 0.8736, 0.5577, 0.8997, 0.6662, 0.8963, 0.6574, 0.8736, 0.6662, 0.8963, 0.9705, 0.8645, 0.9705, 0.8645, 0.6662, 0.8963, 0.9701, 0.8804, 0.0375, 0.835, 0.001954, 0.8529, 0.1173, 0.8402, 0.7008, 0.4302, 0.7012, 0.4391, 0.7006, 0.439, 0.7008, 0.4302, 0.7006, 0.439, 0.7006, 0.4307, 0.9333, 0.8324, 0.9676, 0.8397, 0.967, 0.8266, 0.793, 0.5448, 0.793, 0.5402, 0.9065, 0.5377, 0.793, 0.5448, 0.9065, 0.5377, 0.9046, 0.5449, 0.6523, 0.4619, 0.6494, 0.4525, 0.6613, 0.4523, 0.6523, 0.4619, 0.6613, 0.4523, 0.6728, 0.4625, 0.9646, 0.7042, 0.9664, 0.699, 0.9815, 0.7009, 0.9646, 0.7042, 0.9815, 0.7009, 0.9825, 0.7059, 0.9825, 0.7059, 0.9815, 0.7009, 0.9953, 0.6786, 0.9825, 0.7059, 0.9953, 0.6786, 0.998, 0.6797, 0.998, 0.6797, 0.9953, 0.6786, 0.9883, 0.6475, 0.998, 0.6797, 0.9883, 0.6475, 0.9905, 0.6388, 0.9905, 0.6388, 0.9883, 0.6475, 0.9666, 0.6467, 0.9905, 0.6388, 0.9666, 0.6467, 0.9676, 0.6359, 0.9676, 0.6359, 0.9666, 0.6467, 0.9565, 0.6702, 0.9676, 0.6359, 0.9565, 0.6702, 0.9533, 0.6696, 0.9664, 0.699, 0.9646, 0.7042, 0.9533, 0.6696, 0.9664, 0.699, 0.9533, 0.6696, 0.9565, 0.6702, 0.9953, 0.6786, 0.9815, 0.7009, 0.9664, 0.699, 0.9953, 0.6786, 0.9664, 0.699, 0.9883, 0.6475, 0.9565, 0.6702, 0.9883, 0.6475, 0.9664, 0.699, 0.9666, 0.6467, 0.9883, 0.6475, 0.9565, 0.6702, 0.967, 0.8266, 0.9676, 0.8397, 0.9704, 0.838, 0.967, 0.8266, 0.9704, 0.838, 0.9746, 0.8263, 0.9602, 0.8268, 0.9746, 0.8263, 0.9704, 0.838, 0.9602, 0.8268, 0.9704, 0.838, 0.9595, 0.8416, 0.03305, 0.7932, 0.05633, 0.8025, 0.0352, 0.7759, 0.03558, 0.5575, 0.02793, 0.5577, 0.02238, 0.529, 0.03558, 0.5575, 0.02238, 0.529, 0.04024, 0.5281, 0.03273, 0.8155, 0.02015, 0.8336, 0.0375, 0.835, 0.007742, 0.8416, 0.001954, 0.8529, 0.02015, 0.8336, 0.03501, 0.5951, 0.04691, 0.6247, 0.02597, 0.5947, 0.07556, 0.6224, 0.1202, 0.6488, 0.05556, 0.6191, 0.05556, 0.6191, 0.1202, 0.6488, 0.06783, 0.6379, 0.05556, 0.6191, 0.06783, 0.6379, 0.04691, 0.6247, 0.05556, 0.6191, 0.04691, 0.6247, 0.03501, 0.5951, 0.01255, 0.4359, 0.001953, 0.4517, 0.006001, 0.4674, 0.09377, 0.703, 0.0626, 0.7207, 0.03533, 0.7001, 0.09397, 0.6647, 0.09377, 0.703, 0.03533, 0.7001, 0.09397, 0.6647, 0.03533, 0.7001, 0.03506, 0.6567, 0.06783, 0.6379, 0.09397, 0.6647, 0.03506, 0.6567, 0.293, 0.5295, 0.2006, 0.5296, 0.2007, 0.5287, 0.293, 0.5295, 0.2007, 0.5287, 0.293, 0.5261, 0.1945, 0.4955, 0.2007, 0.5287, 0.1933, 0.5725, 0.1796, 0.5727, 0.1735, 0.5279, 0.1792, 0.4957, 0.1796, 0.5727, 0.1727, 0.5294, 0.1735, 0.5279, 0.1735, 0.5279, 0.1727, 0.5294, 0.07496, 0.5306, 0.1735, 0.5279, 0.07496, 0.5306, 0.07977, 0.5269, 0.293, 0.4929, 0.293, 0.5261, 0.2007, 0.5287, 0.293, 0.4929, 0.2007, 0.5287, 0.1945, 0.4955, 0.1945, 0.4955, 0.1933, 0.5725, 0.1796, 0.5727, 0.1945, 0.4955, 0.1796, 0.5727, 0.1792, 0.4957, 0.1792, 0.4957, 0.1735, 0.5279, 0.07977, 0.5269, 0.1792, 0.4957, 0.07977, 0.5269, 0.0798, 0.4951, 0.0476, 0.4945, 0.0798, 0.4951, 0.07977, 0.5269, 0.0476, 0.4945, 0.07977, 0.5269, 0.04719, 0.5253, 0.1796, 0.5685, 0.1727, 0.5294, 0.1796, 0.5727, 0.9707, 0.09572, 0.9707, 0.09572, 0.9707, 0.0957, 0.9707, 0.09572, 0.9707, 0.09572, 0.9707, 0.0957, 0.1933, 0.5725, 0.2007, 0.5287, 0.2006, 0.5296, 0.1933, 0.5683, 0.1933, 0.5725, 0.2006, 0.5296, 0.001954, 0.8915, 0.1133, 0.9009, 0.001954, 0.8791, 0.001954, 0.8791, 0.1133, 0.9009, 0.1193, 0.8806, 0.001954, 0.8791, 0.1193, 0.8806, 0.1173, 0.8402, 0.001954, 0.8791, 0.1173, 0.8402, 0.001954, 0.8529, 0.001986, 0.4518, 0.07912, 0.4748, 0.001992, 0.4706, 0.07554, 0.5967, 0.07556, 0.6224, 0.05556, 0.6191, 0.07554, 0.5967, 0.05556, 0.6191, 0.03501, 0.5951, 0.9595, 0.8416, 0.9704, 0.838, 0.9704, 0.8584, 0.6652, 0.4611, 0.6728, 0.4625, 0.6613, 0.4523, 0.2006, 0.5296, 0.293, 0.5295, 0.293, 0.5623, 0.2006, 0.5296, 0.293, 0.5623, 0.1933, 0.5683, 0.1727, 0.5294, 0.1796, 0.5685, 0.07496, 0.5634, 0.1727, 0.5294, 0.07496, 0.5634, 0.07496, 0.5306, 0.07496, 0.5306, 0.04024, 0.5281, 0.04719, 0.5253, 0.07496, 0.5306, 0.04719, 0.5253, 0.07977, 0.5269, 0.04024, 0.5281, 0.07496, 0.5306, 0.07496, 0.5634, 0.04024, 0.5281, 0.07496, 0.5634, 0.03558, 0.5575, 0.1885, 0.6052, 0.07554, 0.5967, 0.07554, 0.5863, 0.1885, 0.6052, 0.07554, 0.5863, 0.1885, 0.5879, 0.03501, 0.5951, 0.0212, 0.5793, 0.07554, 0.5863, 0.03501, 0.5951, 0.07554, 0.5863, 0.07554, 0.5967, 0.03558, 0.5575, 0.07496, 0.5634, 0.07554, 0.5863, 0.03558, 0.5575, 0.07554, 0.5863, 0.0212, 0.5793, 0.1933, 0.5683, 0.1885, 0.5879, 0.1796, 0.5685, 0.1796, 0.5685, 0.1885, 0.5879, 0.07554, 0.5863, 0.1796, 0.5685, 0.07554, 0.5863, 0.07496, 0.5634, 0.2753, 0.6224, 0.293, 0.6424, 0.1875, 0.6386, 0.1933, 0.5683, 0.2811, 0.5742, 0.2659, 0.5914, 0.1933, 0.5683, 0.2659, 0.5914, 0.1885, 0.5879, 0.1885, 0.6052, 0.1885, 0.5879, 0.2659, 0.5914, 0.1885, 0.6052, 0.2659, 0.5914, 0.2705, 0.6074, 0.2753, 0.6224, 0.1875, 0.6386, 0.1885, 0.6052, 0.2753, 0.6224, 0.1885, 0.6052, 0.2705, 0.6074, 0.293, 0.595, 0.2814, 0.6147, 0.2754, 0.5919, 0.293, 0.5706, 0.293, 0.595, 0.2754, 0.5919, 0.293, 0.5623, 0.293, 0.5706, 0.2811, 0.5742, 0.293, 0.5706, 0.2754, 0.5919, 0.2811, 0.5742, 0.293, 0.5623, 0.2811, 0.5742, 0.1933, 0.5683, 0.2811, 0.5742, 0.2754, 0.5919, 0.2659, 0.5914, 0.2814, 0.6147, 0.2753, 0.6224, 0.2705, 0.6074, 0.2814, 0.6147, 0.2705, 0.6074, 0.2754, 0.5919, 0.2754, 0.5919, 0.2705, 0.6074, 0.2659, 0.5914, 0.2814, 0.6147, 0.293, 0.595, 0.3045, 0.6147, 0.3045, 0.6147, 0.3107, 0.6224, 0.2753, 0.6224, 0.3045, 0.6147, 0.2753, 0.6224, 0.2814, 0.6147, 0.293, 0.6424, 0.2753, 0.6224, 0.3107, 0.6224, 0.9191, 0.2035, 0.9191, 0.2848, 0.9655, 0.2848, 0.9191, 0.2035, 0.9655, 0.2848, 0.9655, 0.2035, 0.7987, 0.2848, 0.7987, 0.2035, 0.7502, 0.2035, 0.7987, 0.2848, 0.7502, 0.2035, 0.7502, 0.2848, 0.7987, 0.2848, 0.7987, 0.3028, 0.9191, 0.3012, 0.7987, 0.2848, 0.9191, 0.3012, 0.9191, 0.2848, 0.9191, 0.2035, 0.9191, 0.1871, 0.7987, 0.1855, 0.9191, 0.2035, 0.7987, 0.1855, 0.7987, 0.2035, 0.9191, 0.2035, 0.7987, 0.2035, 0.7987, 0.2848, 0.9191, 0.2035, 0.7987, 0.2848, 0.9191, 0.2848, 0.998, 0.2441, 0.9655, 0.2035, 0.9655, 0.2848, 0.998, 0.2441, 0.9655, 0.2848, 0.9932, 0.2905, 0.998, 0.2441, 0.9932, 0.1977, 0.9655, 0.2035, 0.9932, 0.2905, 0.9655, 0.2848, 0.9893, 0.304, 0.9893, 0.304, 0.9655, 0.2848, 0.978, 0.3066, 0.978, 0.3066, 0.9655, 0.2848, 0.9655, 0.3066, 0.9932, 0.1977, 0.9893, 0.1842, 0.9655, 0.2035, 0.9893, 0.1842, 0.978, 0.1816, 0.9655, 0.2035, 0.978, 0.1816, 0.9655, 0.1817, 0.9655, 0.2035, 0.9948, 0.2976, 0.9932, 0.2905, 0.9893, 0.304, 0.9948, 0.1907, 0.9893, 0.1842, 0.9932, 0.1977, 0.7051, 0.2441, 0.7502, 0.2848, 0.7502, 0.2035, 0.7051, 0.2441, 0.7502, 0.2035, 0.7098, 0.2086, 0.7098, 0.2797, 0.7502, 0.2848, 0.7051, 0.2441, 0.7098, 0.2086, 0.7502, 0.2035, 0.7088, 0.1907, 0.7088, 0.2976, 0.7502, 0.2848, 0.7098, 0.2797, 0.7139, 0.302, 0.7502, 0.2848, 0.7088, 0.2976, 0.7139, 0.302, 0.7236, 0.3025, 0.7502, 0.2848, 0.7236, 0.3025, 0.7502, 0.3018, 0.7502, 0.2848, 0.7088, 0.1907, 0.7502, 0.2035, 0.7139, 0.1862, 0.7139, 0.1862, 0.7502, 0.2035, 0.7236, 0.1858, 0.7236, 0.1858, 0.7502, 0.2035, 0.7502, 0.1864, 0.5827, 0.8353, 0.625, 0.7248, 0.6874, 0.7246, 0.5827, 0.8353, 0.6874, 0.7246, 0.7043, 0.7697, 0.5827, 0.8353, 0.7043, 0.7697, 0.8343, 0.7692, 0.5827, 0.8353, 0.8343, 0.7692, 0.9333, 0.8324, 0.56, 0.878, 0.5827, 0.8353, 0.6574, 0.8736, 0.5827, 0.8353, 0.6874, 0.7246, 0.625, 0.7248, 0.5827, 0.8353, 0.7043, 0.7697, 0.6874, 0.7246, 0.5827, 0.8353, 0.8343, 0.7692, 0.7043, 0.7697, 0.9333, 0.8324, 0.8343, 0.7692, 0.5827, 0.8353, 0.588, 0.5297, 0.5949, 0.4902, 0.5983, 0.5394, 0.5983, 0.5394, 0.5949, 0.4902, 0.5965, 0.4941, 0.5983, 0.5394, 0.5965, 0.4941, 0.6114, 0.4948, 0.5983, 0.5394, 0.6114, 0.4948, 0.614, 0.5392, 0.614, 0.5392, 0.6114, 0.4948, 0.6615, 0.4949, 0.614, 0.5392, 0.6615, 0.4949, 0.6542, 0.5375, 0.6938, 0.2293, 0.6868, 0.2191, 0.7006, 0.2251, 0.7006, 0.2251, 0.6868, 0.2191, 0.7012, 0.225, 0.7006, 0.2334, 0.7008, 0.2338, 0.6895, 0.2396, 0.7006, 0.2334, 0.6895, 0.2396, 0.6938, 0.2293, 0.6795, 0.5377, 0.6723, 0.4948, 0.793, 0.4948, 0.6795, 0.5377, 0.793, 0.4948, 0.793, 0.5402, 0.793, 0.5402, 0.793, 0.4948, 0.9065, 0.5377, 0.9065, 0.5377, 0.793, 0.4948, 0.9136, 0.4948, 0.9318, 0.5375, 0.9245, 0.4949, 0.9719, 0.5392, 0.9719, 0.5392, 0.9245, 0.4949, 0.9745, 0.4948, 0.6938, 0.4348, 0.6895, 0.4244, 0.7006, 0.4307, 0.7006, 0.4307, 0.6895, 0.4244, 0.7008, 0.4302, 0.7006, 0.439, 0.7012, 0.4391, 0.6868, 0.445, 0.6938, 0.4348, 0.7006, 0.439, 0.6868, 0.445, 0.9719, 0.5392, 0.9745, 0.4948, 0.9895, 0.4941, 0.9719, 0.5392, 0.9895, 0.4941, 0.9877, 0.5394, 0.9877, 0.5394, 0.9895, 0.4941, 0.9911, 0.4902, 0.9877, 0.5394, 0.9911, 0.4902, 0.9979, 0.5297, 0.1895, 0.332, 0.1839, 0.332, 0.1934, 0.2548, 0.1934, 0.4093, 0.1839, 0.332, 0.1895, 0.332, 0.1934, 0.2548, 0.1839, 0.332, 0.1896, 0.2221, 0.1934, 0.4093, 0.1896, 0.442, 0.1839, 0.332, 0.2005, 0.4439, 0.1896, 0.442, 0.1934, 0.4093, 0.1934, 0.2548, 0.1896, 0.2221, 0.2005, 0.2202, 0.2005, 0.2202, 0.1896, 0.2221, 0.1891, 0.2015, 0.2005, 0.2202, 0.1891, 0.2015, 0.208, 0.2007, 0.1891, 0.4626, 0.1896, 0.442, 0.2005, 0.4439, 0.1891, 0.4626, 0.2005, 0.4439, 0.208, 0.4634, 0.6938, 0.4348, 0.7006, 0.4307, 0.7006, 0.439, 0.6938, 0.2293, 0.7006, 0.2251, 0.7006, 0.2334, 0.6938, 0.4348, 0.6868, 0.445, 0.6895, 0.4244, 0.6938, 0.2293, 0.6895, 0.2396, 0.6868, 0.2191, 0.8573, 0.7569, 0.8343, 0.7692, 0.8418, 0.7465, 0.8343, 0.7692, 0.7043, 0.7697, 0.7129, 0.7463, 0.8343, 0.7692, 0.7129, 0.7463, 0.8418, 0.7465, 0.6874, 0.7246, 0.7129, 0.7463, 0.7043, 0.7697, 0.8573, 0.7569, 0.8418, 0.7465, 0.8637, 0.7377, 0.8343, 0.7692, 0.8573, 0.7569, 0.8418, 0.7465, 0.8343, 0.7692, 0.8418, 0.7465, 0.7129, 0.7463, 0.8343, 0.7692, 0.7129, 0.7463, 0.7043, 0.7697, 0.7129, 0.7463, 0.6874, 0.7246, 0.7043, 0.7697, 0.8418, 0.7465, 0.8573, 0.7569, 0.8637, 0.7377, 0.7725, 0.1874, 0.7725, 0.1874, 0.7725, 0.1874, 0.7725, 0.1874, 0.7725, 0.1874, 0.7725, 0.1874, 0.7725, 0.1874, 0.7725, 0.1874, 0.7725, 0.1874, 0.7725, 0.1874, 0.7725, 0.1874, 0.7725, 0.1874, 0.7725, 0.1874, 0.7725, 0.1874, 0.7725, 0.1874, 0.7725, 0.1874, 0.7725, 0.1874, 0.7725, 0.1874, 0.7725, 0.1874, 0.7725, 0.1874, 0.7725, 0.1874, 0.7725, 0.1874, 0.7725, 0.1874, 0.7725, 0.1874, 0.7725, 0.1874, 0.7725, 0.1874, 0.7725, 0.1874, 0.7725, 0.1874, 0.7725, 0.1874, 0.7725, 0.1874, 0.7725, 0.1874, 0.7725, 0.1874, 0.7725, 0.1874, 0.7725, 0.1874, 0.7725, 0.1874, 0.7725, 0.1874, 0.7725, 0.1874, 0.7725, 0.1874, 0.7725, 0.1874, 0.7725, 0.1874, 0.7725, 0.1874, 0.7725, 0.1874, 0.7725, 0.1874, 0.7725, 0.1874, 0.7725, 0.1874, 0.7725, 0.1874, 0.7725, 0.1874, 0.7725, 0.1874, 0.7725, 0.1874, 0.7725, 0.1874, 0.7725, 0.1874, 0.7725, 0.1874, 0.7725, 0.1874, 0.7725, 0.1874, 0.7725, 0.1874, 0.7725, 0.1874, 0.7725, 0.1874, 0.7725, 0.1874, 0.7725, 0.1874, 0.7725, 0.1874, 0.7725, 0.1874, 0.7725, 0.1874, 0.7725, 0.1874, 0.7725, 0.1874, 0.7725, 0.1874, 0.7725, 0.1874, 0.7725, 0.1874, 0.7725, 0.1874, 0.7725, 0.1874, 0.7725, 0.1874, 0.7725, 0.1874, 0.7725, 0.1874, 0.7725, 0.1874, 0.7725, 0.1874, 0.7725, 0.1874, 0.7725, 0.1874, 0.7725, 0.1874, 0.7725, 0.1874, 0.7725, 0.1874, 0.7725, 0.1874, 0.7725, 0.1874, 0.7725, 0.1874, 0.7725, 0.1874, 0.7725, 0.1874, 0.7725, 0.1874, 0.7725, 0.1874, 0.7725, 0.1874, 0.7725, 0.1874, 0.7725, 0.1874, 0.7725, 0.1874, 0.7725, 0.1874, 0.7725, 0.1874, 0.7725, 0.1874, 0.7725, 0.1874, 0.7725, 0.1874, 0.7725, 0.1874, 0.7725, 0.1874, 0.7725, 0.1874, 0.7725, 0.1874, 0.7725, 0.1874, 0.7725, 0.1874, 0.7725, 0.1874, 0.7725, 0.1874, 0.7725, 0.1874, 0.7725, 0.1874, 0.7725, 0.1874, 0.7725, 0.1874, 0.7725, 0.1874, 0.7725, 0.1874, 0.7725, 0.1874, 0.7725, 0.1874, 0.7725, 0.1874, 0.7725, 0.1874, 0.7725, 0.1874, 0.7725, 0.1874, 0.7725, 0.1874, 0.7725, 0.1874, 0.7725, 0.1874, 0.7725, 0.1874, 0.7725, 0.1874, 0.7725, 0.1874, 0.7725, 0.1874, 0.7725, 0.1874, 0.7725, 0.1874, 0.7725, 0.1874, 0.7725, 0.1874, 0.7725, 0.1874, 0.7725, 0.1874, 0.7725, 0.1874, 0.7725, 0.1874, 0.7725, 0.1874, 0.7725, 0.1874, 0.7725, 0.1874, 0.7725, 0.1874, 0.7725, 0.1874, 0.7725, 0.1874, 0.7725, 0.1874, 0.7725, 0.1874, 0.7725, 0.1874, 0.7725, 0.1874, 0.7725, 0.1874, 0.7725, 0.1874, 0.7725, 0.1874, 0.7725, 0.1874, 0.7725, 0.1874, 0.7725, 0.1874, 0.7725, 0.1874, 0.7725, 0.1874, 0.7725, 0.1874, 0.7725, 0.1874, 0.7725, 0.1874, 0.7725, 0.1874, 0.7725, 0.1874, 0.7725, 0.1874, 0.7725, 0.1874, 0.7725, 0.1874, 0.7725, 0.1874, 0.7725, 0.1874, 0.7725, 0.1874, 0.7725, 0.1874, 0.7725, 0.1874, 0.7725, 0.1874, 0.7725, 0.1874, 0.7725, 0.1874, 0.7725, 0.1874, 0.7725, 0.1874, 0.7725, 0.1874, 0.7725, 0.1874, 0.7725, 0.1874, 0.7725, 0.1874, 0.7725, 0.1874, 0.7725, 0.1874, 0.7725, 0.1874, 0.7725, 0.1874, 0.7725, 0.1874, 0.7725, 0.1874, 0.7725, 0.1874, 0.7725, 0.1874, 0.7725, 0.1874, 0.7725, 0.1874, 0.7725, 0.1874, 0.7725, 0.1874, 0.7725, 0.1874, 0.7725, 0.1874, 0.7725, 0.1874, 0.7725, 0.1874, 0.7725, 0.1874, 0.7725, 0.1874, 0.7725, 0.1874, 0.7725, 0.1874, 0.7725, 0.1874, 0.7725, 0.1874, 0.04336, 0.221, 0.1891, 0.2015, 0.04099, 0.243, 0.05442, 0.2683, 0.04099, 0.243, 0.1891, 0.2015, 0.04099, 0.243, 0.05442, 0.2683, 0.03942, 0.2841, 0.04099, 0.243, 0.03942, 0.2841, 0.02191, 0.2762, 0.03942, 0.2841, 0.03207, 0.332, 0.01395, 0.332, 0.03942, 0.2841, 0.01395, 0.332, 0.02191, 0.2762, 0.01395, 0.332, 0.004871, 0.332, 0.01383, 0.2748, 0.01395, 0.332, 0.01383, 0.2748, 0.02191, 0.2762, 0.02724, 0.2403, 0.04099, 0.243, 0.02191, 0.2762, 0.02724, 0.2403, 0.02191, 0.2762, 0.01383, 0.2748, 0.02405, 0.2251, 0.04336, 0.221, 0.04099, 0.243, 0.02405, 0.2251, 0.04099, 0.243, 0.02724, 0.2403, 0.3881, 0.7119, 0.293, 0.7191, 0.293, 0.6619, 0.3881, 0.7119, 0.293, 0.6619, 0.3966, 0.6546, 0.4455, 0.7095, 0.3881, 0.7119, 0.3966, 0.6546, 0.4455, 0.7095, 0.3966, 0.6546, 0.4658, 0.6488, 0.02724, 0.2403, 0.01255, 0.2281, 0.02405, 0.2251, 0.1891, 0.4626, 0.04336, 0.4431, 0.04099, 0.421, 0.04099, 0.421, 0.05442, 0.3957, 0.1891, 0.4626, 0.03942, 0.3799, 0.05442, 0.3957, 0.04099, 0.421, 0.03942, 0.3799, 0.04099, 0.421, 0.02191, 0.3878, 0.01395, 0.332, 0.03207, 0.332, 0.03942, 0.3799, 0.01395, 0.332, 0.03942, 0.3799, 0.02191, 0.3878, 0.01395, 0.332, 0.02191, 0.3878, 0.01383, 0.3892, 0.01395, 0.332, 0.01383, 0.3892, 0.004871, 0.332, 0.02191, 0.3878, 0.04099, 0.421, 0.02724, 0.4238, 0.02191, 0.3878, 0.02724, 0.4238, 0.01383, 0.3892, 0.04336, 0.4431, 0.02405, 0.439, 0.04099, 0.421, 0.04099, 0.421, 0.02405, 0.439, 0.02724, 0.4238, 0.293, 0.6619, 0.293, 0.7191, 0.1978, 0.7119, 0.293, 0.6619, 0.1978, 0.7119, 0.1893, 0.6546, 0.1893, 0.6546, 0.1978, 0.7119, 0.1404, 0.7095, 0.1893, 0.6546, 0.1404, 0.7095, 0.1202, 0.6488, 0.01255, 0.4359, 0.02724, 0.4238, 0.02405, 0.439, 0.1839, 0.332, 0.03207, 0.332, 0.1896, 0.2221, 0.1896, 0.442, 0.03207, 0.332, 0.1839, 0.332, 0.1896, 0.2221, 0.03207, 0.332, 0.03942, 0.2841, 0.1896, 0.442, 0.03942, 0.3799, 0.03207, 0.332, 0.1896, 0.442, 0.05442, 0.3957, 0.03942, 0.3799, 0.1896, 0.2221, 0.03942, 0.2841, 0.05442, 0.2683, 0.1896, 0.2221, 0.05442, 0.2683, 0.1891, 0.2015, 0.1891, 0.4626, 0.05442, 0.3957, 0.1896, 0.442, 0.7832, 0.1895, 0.7821, 0.1893, 0.7821, 0.1897, 0.7831, 0.189, 0.7821, 0.1891, 0.7832, 0.1893, 0.7832, 0.1893, 0.7821, 0.1897, 0.7831, 0.1897, 0.7831, 0.1895, 0.7821, 0.1894, 0.7831, 0.1897, 0.7831, 0.1876, 0.7821, 0.188, 0.7831, 0.1878, 0.782, 0.1898, 0.781, 0.1898, 0.7819, 0.1894, 0.7818, 0.1894, 0.7808, 0.1898, 0.7809, 0.1894, 0.7758, 0.1894, 0.7753, 0.1898, 0.7748, 0.1898, 0.782, 0.1894, 0.7811, 0.1894, 0.781, 0.1898, 0.7822, 0.1894, 0.7814, 0.1898, 0.7824, 0.1898, 0.7757, 0.1894, 0.7747, 0.1898, 0.7753, 0.1898, 0.7766, 0.1897, 0.7764, 0.1897, 0.7774, 0.1894, 0.7769, 0.1897, 0.7777, 0.1894, 0.7767, 0.1897, 0.7818, 0.1898, 0.7828, 0.1897, 0.7828, 0.19, 0.7818, 0.1898, 0.7828, 0.1894, 0.7828, 0.1897, 0.7818, 0.1884, 0.7828, 0.1884, 0.7828, 0.1887, 0.7818, 0.1892, 0.7828, 0.1893, 0.7828, 0.1895, 0.7818, 0.1894, 0.7828, 0.1896, 0.7818, 0.1898, 0.998, 0.09572, 0.9707, 0.09572, 0.9707, 0.123, 0.9853, 0.0815, 0.9853, 0.0815, 0.9853, 0.08149, 0.9853, 0.0815, 0.9853, 0.0815, 0.9853, 0.08149, 0.9853, 0.0815, 0.9853, 0.0815, 0.9853, 0.08149, 0.9853, 0.0815, 0.9853, 0.0815, 0.9853, 0.08149, 0.9853, 0.0815, 0.9853, 0.0815, 0.9853, 0.08149, 0.9853, 0.0815, 0.9853, 0.0815, 0.9853, 0.08149, 0.998, 0.09572, 0.998, 0.09572, 0.998, 0.0957, 0.998, 0.09572, 0.998, 0.09572, 0.998, 0.0957, 0.998, 0.09572, 0.998, 0.09572, 0.998, 0.0957, 0.998, 0.09572, 0.998, 0.09572, 0.998, 0.0957, 0.998, 0.09572, 0.998, 0.09572, 0.998, 0.0957, 0.998, 0.09572, 0.998, 0.09572, 0.998, 0.0957, 0.9707, 0.123, 0.9707, 0.09572, 0.998, 0.09572, 0.9834, 0.08038, 0.9834, 0.08038, 0.9834, 0.08037, 0.9834, 0.08038, 0.9834, 0.08038, 0.9834, 0.08037, 0.9834, 0.08038, 0.9834, 0.08038, 0.9834, 0.08037, 0.9834, 0.08038, 0.9834, 0.08038, 0.9834, 0.08037, 0.9834, 0.08038, 0.9834, 0.08038, 0.9834, 0.08037, 0.9834, 0.08038, 0.9834, 0.08038, 0.9834, 0.08037, 0.9707, 0.123, 0.9707, 0.123, 0.9707, 0.123, 0.9707, 0.123, 0.9707, 0.123, 0.9707, 0.123, 0.9707, 0.123, 0.9707, 0.123, 0.9707, 0.123, 0.9707, 0.123, 0.9707, 0.123, 0.9707, 0.123, 0.9707, 0.123, 0.9707, 0.123, 0.9707, 0.123, 0.9707, 0.123, 0.9707, 0.123, 0.9707, 0.123, 0.9823, 0.07837, 0.9823, 0.078, 0.9833, 0.078, 0.9833, 0.078, 0.9833, 0.07836, 0.9823, 0.07837, 0.9829, 0.078, 0.9818, 0.078, 0.9819, 0.07837, 0.9819, 0.07837, 0.983, 0.07836, 0.9829, 0.078, 0.991, 0.0474, 0.9828, 0.0474, 0.9831, 0.04044, 0.991, 0.0474, 0.9831, 0.04044, 0.991, 0.04048, 0.991, 0.04048, 0.9831, 0.04044, 0.9834, 0.03685, 0.991, 0.04048, 0.9834, 0.03685, 0.991, 0.03693, 0.991, 0.0474, 0.991, 0.04048, 0.9928, 0.04058, 0.991, 0.0474, 0.9928, 0.04058, 0.9928, 0.0474, 0.991, 0.04048, 0.991, 0.03693, 0.9927, 0.03717, 0.991, 0.04048, 0.9927, 0.03717, 0.9928, 0.04058, 0.991, 0.03693, 0.991, 0.03532, 0.9925, 0.03535, 0.991, 0.03693, 0.9925, 0.03535, 0.9927, 0.03717, 0.9928, 0.0474, 0.9928, 0.04058, 0.9941, 0.04068, 0.9928, 0.0474, 0.9941, 0.04068, 0.9942, 0.0474, 0.9928, 0.04058, 0.9927, 0.03717, 0.9938, 0.03701, 0.9928, 0.04058, 0.9938, 0.03701, 0.9941, 0.04068, 0.9927, 0.03717, 0.9925, 0.03535, 0.9934, 0.03536, 0.9927, 0.03717, 0.9934, 0.03536, 0.9938, 0.03701, 0.991, 0.03693, 0.9834, 0.03685, 0.991, 0.03532, 0.9834, 0.03685, 0.984, 0.03545, 0.9891, 0.03511, 0.9834, 0.03685, 0.9891, 0.03511, 0.991, 0.03532, 0.991, 0.03532, 0.9891, 0.03511, 0.9908, 0.03472, 0.9925, 0.03535, 0.991, 0.03532, 0.9908, 0.03472, 0.9925, 0.03535, 0.9908, 0.03472, 0.9918, 0.0344, 0.9934, 0.03536, 0.9925, 0.03535, 0.9918, 0.0344, 0.9934, 0.03536, 0.9918, 0.0344, 0.9926, 0.03443, 0.9929, 0.05557, 0.992, 0.05569, 0.9931, 0.05103, 0.9933, 0.05439, 0.9929, 0.05557, 0.9931, 0.05103, 0.9933, 0.05439, 0.9931, 0.05103, 0.9938, 0.05195, 0.9937, 0.05801, 0.9929, 0.05557, 0.9933, 0.05439, 0.9937, 0.05801, 0.9933, 0.05439, 0.9942, 0.05698, 0.9942, 0.05922, 0.9937, 0.05801, 0.9942, 0.05698, 0.9942, 0.05922, 0.9942, 0.05698, 0.9947, 0.05825, 0.9944, 0.06001, 0.9942, 0.05922, 0.9947, 0.05825, 0.9944, 0.06001, 0.9947, 0.05825, 0.995, 0.05925, 0.9946, 0.06055, 0.9944, 0.06001, 0.995, 0.05925, 0.9946, 0.06055, 0.995, 0.05925, 0.995, 0.05981, 0.9801, 0.08314, 0.9801, 0.08314, 0.9801, 0.08314, 0.9801, 0.08314, 0.9801, 0.08314, 0.9801, 0.08314, 0.9801, 0.08314, 0.9801, 0.08314, 0.9801, 0.08314, 0.9801, 0.08314, 0.9801, 0.08314, 0.9801, 0.08314, 0.9801, 0.08314, 0.9801, 0.08314, 0.9801, 0.08314, 0.9801, 0.08314, 0.9801, 0.08314, 0.9801, 0.08314, 0.9801, 0.08314, 0.9801, 0.08314, 0.9801, 0.08314, 0.9707, 0.03322, 0.9707, 0.03322, 0.9707, 0.0332, 0.9707, 0.03322, 0.9707, 0.03322, 0.9707, 0.0332, 0.9938, 0.05195, 0.9931, 0.05103, 0.9959, 0.05084, 0.9938, 0.05195, 0.9959, 0.05084, 0.9959, 0.05161, 0.9977, 0.05248, 0.9972, 0.05171, 0.9974, 0.05094, 0.9977, 0.05248, 0.9974, 0.05094, 0.998, 0.05176, 0.9977, 0.05248, 0.998, 0.05176, 0.998, 0.0523, 0.9977, 0.05248, 0.998, 0.0523, 0.9977, 0.05301, 0.9801, 0.08314, 0.9801, 0.08314, 0.9801, 0.08314, 0.9801, 0.08314, 0.9801, 0.08314, 0.9801, 0.08314, 0.9801, 0.08314, 0.9801, 0.08314, 0.9801, 0.08314, 0.9832, 0.03567, 0.984, 0.03545, 0.9834, 0.03685, 0.9834, 0.03685, 0.9829, 0.03665, 0.9832, 0.03567, 0.9828, 0.0474, 0.9822, 0.0474, 0.9824, 0.04026, 0.9828, 0.0474, 0.9824, 0.04026, 0.9831, 0.04044, 0.9829, 0.03665, 0.9834, 0.03685, 0.9831, 0.04044, 0.9829, 0.03665, 0.9831, 0.04044, 0.9824, 0.04026, 0.9967, 0.05151, 0.9968, 0.05077, 0.9974, 0.05094, 0.9967, 0.05151, 0.9974, 0.05094, 0.9972, 0.05171, 0.9959, 0.05161, 0.9959, 0.05084, 0.9968, 0.05077, 0.9959, 0.05161, 0.9968, 0.05077, 0.9967, 0.05151, 0.9831, 0.05437, 0.9828, 0.0474, 0.991, 0.0474, 0.9831, 0.05437, 0.991, 0.0474, 0.991, 0.05433, 0.9834, 0.05796, 0.9831, 0.05437, 0.991, 0.05433, 0.9834, 0.05796, 0.991, 0.05433, 0.991, 0.05788, 0.991, 0.0474, 0.9928, 0.0474, 0.9928, 0.05423, 0.991, 0.0474, 0.9928, 0.05423, 0.991, 0.05433, 0.991, 0.05433, 0.9928, 0.05423, 0.9927, 0.05764, 0.991, 0.05433, 0.9927, 0.05764, 0.991, 0.05788, 0.991, 0.05788, 0.9927, 0.05764, 0.9925, 0.05945, 0.991, 0.05788, 0.9925, 0.05945, 0.991, 0.05949, 0.9928, 0.0474, 0.9942, 0.0474, 0.9941, 0.05413, 0.9928, 0.0474, 0.9941, 0.05413, 0.9928, 0.05423, 0.9928, 0.05423, 0.9941, 0.05413, 0.9938, 0.0578, 0.9928, 0.05423, 0.9938, 0.0578, 0.9927, 0.05764, 0.9927, 0.05764, 0.9938, 0.0578, 0.9934, 0.05945, 0.9927, 0.05764, 0.9934, 0.05945, 0.9925, 0.05945, 0.9834, 0.05796, 0.991, 0.05788, 0.991, 0.05949, 0.9834, 0.05796, 0.991, 0.05949, 0.9891, 0.0597, 0.9834, 0.05796, 0.9891, 0.0597, 0.984, 0.05936, 0.9891, 0.0597, 0.991, 0.05949, 0.9908, 0.06008, 0.9908, 0.06008, 0.991, 0.05949, 0.9925, 0.05945, 0.9908, 0.06008, 0.9925, 0.05945, 0.9918, 0.06041, 0.9918, 0.06041, 0.9925, 0.05945, 0.9934, 0.05945, 0.9918, 0.06041, 0.9934, 0.05945, 0.9926, 0.06038, 0.992, 0.05569, 0.9929, 0.05557, 0.9931, 0.05103, 0.9931, 0.05103, 0.9929, 0.05557, 0.9933, 0.05439, 0.9931, 0.05103, 0.9933, 0.05439, 0.9938, 0.05195, 0.9933, 0.05439, 0.9929, 0.05557, 0.9937, 0.05801, 0.9933, 0.05439, 0.9937, 0.05801, 0.9942, 0.05698, 0.9942, 0.05698, 0.9937, 0.05801, 0.9942, 0.05922, 0.9942, 0.05698, 0.9942, 0.05922, 0.9947, 0.05825, 0.9947, 0.05825, 0.9942, 0.05922, 0.9944, 0.06001, 0.9947, 0.05825, 0.9944, 0.06001, 0.995, 0.05925, 0.9946, 0.06055, 0.995, 0.05981, 0.995, 0.05925, 0.9946, 0.06055, 0.995, 0.05925, 0.9944, 0.06001, 0.9801, 0.08314, 0.9801, 0.08314, 0.9801, 0.08314, 0.9801, 0.08314, 0.9801, 0.08314, 0.9801, 0.08314, 0.9801, 0.08314, 0.9801, 0.08314, 0.9801, 0.08314, 0.9801, 0.08314, 0.9801, 0.08314, 0.9801, 0.08314, 0.9801, 0.08314, 0.9801, 0.08314, 0.9801, 0.08314, 0.9801, 0.08314, 0.9801, 0.08314, 0.9801, 0.08314, 0.9801, 0.08314, 0.9801, 0.08314, 0.9801, 0.08314, 0.9707, 0.03322, 0.9707, 0.03322, 0.9707, 0.0332, 0.9707, 0.03322, 0.9707, 0.03322, 0.9707, 0.0332, 0.9959, 0.05084, 0.9931, 0.05103, 0.9938, 0.05195, 0.9959, 0.05084, 0.9938, 0.05195, 0.9959, 0.05161, 0.9974, 0.05094, 0.9972, 0.05171, 0.9977, 0.05248, 0.9974, 0.05094, 0.9977, 0.05248, 0.998, 0.05176, 0.9977, 0.05248, 0.9977, 0.05301, 0.998, 0.0523, 0.9977, 0.05248, 0.998, 0.0523, 0.998, 0.05176, 0.9824, 0.08009, 0.9824, 0.08009, 0.9824, 0.08008, 0.9824, 0.08009, 0.9824, 0.08009, 0.9824, 0.08008, 0.9824, 0.08009, 0.9824, 0.08009, 0.9824, 0.08008, 0.984, 0.05936, 0.9832, 0.05914, 0.9834, 0.05796, 0.9829, 0.05815, 0.9834, 0.05796, 0.9832, 0.05914, 0.9828, 0.0474, 0.9831, 0.05437, 0.9824, 0.05455, 0.9828, 0.0474, 0.9824, 0.05455, 0.9822, 0.0474, 0.9831, 0.05437, 0.9834, 0.05796, 0.9829, 0.05815, 0.9831, 0.05437, 0.9829, 0.05815, 0.9824, 0.05455, 0.9967, 0.05151, 0.9972, 0.05171, 0.9974, 0.05094, 0.9967, 0.05151, 0.9974, 0.05094, 0.9968, 0.05077, 0.9959, 0.05161, 0.9967, 0.05151, 0.9968, 0.05077, 0.9959, 0.05161, 0.9968, 0.05077, 0.9959, 0.05084, 0.3838, 0.59, 0.3844, 0.5954, 0.4204, 0.59, 0.4204, 0.59, 0.3844, 0.5954, 0.4204, 0.5954, 0.3844, 0.5954, 0.3844, 0.5954, 0.4204, 0.5954, 0.4204, 0.5954, 0.3844, 0.5954, 0.4204, 0.5954, 0.3844, 0.5954, 0.3838, 0.59, 0.4204, 0.5954, 0.3838, 0.59, 0.4205, 0.59, 0.4204, 0.5954, 0.4205, 0.59, 0.3838, 0.59, 0.4204, 0.5852, 0.3838, 0.59, 0.3833, 0.5852, 0.4204, 0.5852, 0.3833, 0.5852, 0.4204, 0.5852, 0.4204, 0.5852, 0.3833, 0.5852, 0.3833, 0.5852, 0.4204, 0.5852, 0.3833, 0.5852, 0.4204, 0.59, 0.4204, 0.5852, 0.3833, 0.5852, 0.3838, 0.59, 0.4204, 0.59, 0.5003, 0.2672, 0.5171, 0.2806, 0.4844, 0.2806, 0.5171, 0.2806, 0.4844, 0.3024, 0.4844, 0.2806, 0.5171, 0.2806, 0.5171, 0.3024, 0.4844, 0.3024, 0.5171, 0.3024, 0.5003, 0.3202, 0.4844, 0.3024, 0.3838, 0.59, 0.3844, 0.5954, 0.4204, 0.59, 0.4204, 0.59, 0.3844, 0.5954, 0.4204, 0.5954, 0.3844, 0.5954, 0.3844, 0.5954, 0.4204, 0.5954, 0.4204, 0.5954, 0.3844, 0.5954, 0.4204, 0.5954, 0.3844, 0.5954, 0.3838, 0.59, 0.4204, 0.5954, 0.3838, 0.59, 0.4205, 0.59, 0.4204, 0.5954, 0.4205, 0.59, 0.3838, 0.59, 0.4204, 0.5852, 0.3838, 0.59, 0.3833, 0.5852, 0.4204, 0.5852, 0.3833, 0.5852, 0.4204, 0.5852, 0.4204, 0.5852, 0.3833, 0.5852, 0.3833, 0.5852, 0.4204, 0.5852, 0.3833, 0.5852, 0.4204, 0.59, 0.4204, 0.5852, 0.3833, 0.5852, 0.3838, 0.59, 0.4204, 0.59, 0.5003, 0.2672, 0.5171, 0.2806, 0.4844, 0.2806, 0.5171, 0.2806, 0.4844, 0.3024, 0.4844, 0.2806, 0.5171, 0.2806, 0.5171, 0.3024, 0.4844, 0.3024, 0.5171, 0.3024, 0.5003, 0.3202, 0.4844, 0.3024])
me_body_prm0_material_1.materials.append(mat_material_1)
me_body_prm0_material_1.use_remesh_preserve_volume = False
me_body_prm0_material_1.use_remesh_preserve_attributes = False
me_body_prm0_material_1.use_mirror_vertex_groups = False
me_body_prm0_material_1.update()

# ---- objects
ob_body_prm0_material_1 = bpy.data.objects.new('body.prm0_Material#1', me_body_prm0_material_1)
ob_lamp = bpy.data.objects.new('Lamp', light_spot)
ob_camera = bpy.data.objects.new('Camera', cam_camera)

# ---- transforms, parenting, visibility, modifiers, constraints
ob_body_prm0_material_1.location = (0.0, 0.0, 0.0)
ob_body_prm0_material_1.lock_rotations_4d = False
ob_body_prm0_material_1.empty_display_type = 'ARROWS'
ob_body_prm0_material_1.lineart.crease_threshold = 0.0
ob_lamp.location = (4.076, 1.005, 5.904)
ob_lamp.rotation_euler = (0.6503, 0.05522, 1.866)
ob_lamp.lock_rotations_4d = False
ob_lamp.empty_display_type = 'ARROWS'
ob_lamp.color = (0.0, 0.0, 0.0, 0.0)
ob_lamp.lineart.crease_threshold = 0.0
ob_camera.location = (7.481, -6.508, 5.344)
ob_camera.rotation_euler = (1.109, 0.01082, 0.8149)
ob_camera.lock_rotations_4d = False
ob_camera.empty_display_type = 'ARROWS'
ob_camera.color = (0.0, 0.0, 0.0, 0.0)
ob_camera.display_type = 'WIRE'
ob_camera.lineart.crease_threshold = 0.0

# ---- collection membership
col_collection_1.objects.link(ob_body_prm0_material_1)
col_collection_1.objects.link(ob_lamp)
col_collection_1.objects.link(ob_camera)

# ---- scene / render settings (as saved in the file)
scene.camera = ob_camera
scene.frame_start = 1; scene.frame_end = 250; scene.frame_set(1)
scene.render.engine = 'BLENDER_EEVEE_NEXT'
scene.render.image_settings.file_format = 'JPEG'
scene.render.image_settings.color_mode = 'RGB'
scene.render.image_settings.compression = 90
scene.render.resolution_x = 800
scene.render.resolution_y = 600
scene.render.pixel_aspect_x = 100.0
scene.render.pixel_aspect_y = 100.0
scene.render.fps = 25
scene.render.dither_intensity = 0.0
scene.render.use_compositing = False
scene.render.use_sequencer = False
scene.render.bake_margin = 2
scene.render.bake_bias = 0.0
scene.render.use_stamp_time = False
scene.render.use_stamp_date = False
scene.render.use_stamp_frame = False
scene.render.use_stamp_camera = False
scene.render.use_stamp_scene = False
scene.render.use_stamp_filename = False
scene.render.use_stamp_render_time = False
scene.render.stamp_font_size = 0
scene.cycles.use_denoising = False
scene.cycles.samples = 10
scene.cycles.sampling_pattern = 'TABULATED_SOBOL'
scene.cycles.light_sampling_threshold = 0.0
scene.cycles.use_adaptive_sampling = False
scene.cycles.use_light_tree = False
scene.cycles.blur_glossy = 0.0
scene.cycles.volume_bounces = 1
scene.cycles.pixel_filter_type = 'GAUSSIAN'
scene.cycles.sample_clamp_indirect = 0.0
scene.view_settings.view_transform = 'Raw'
bpy.context.view_layer.update()
